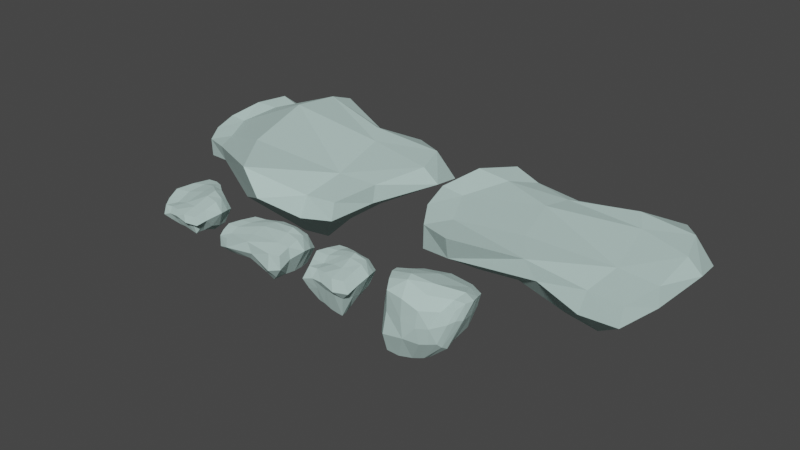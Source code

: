 # Source: Icegergs.blend  (saved by Blender 2.80.75; exported with 4.5.12 LTS)
import bpy
from mathutils import Matrix  # noqa: F401  (used for matrix-valued properties, if any)

bpy.ops.wm.read_factory_settings(use_empty=True)
scene = bpy.context.scene
scene.name = 'Scene'

# ---- collections
col_collection = bpy.data.collections.new('Collection'); scene.collection.children.link(col_collection)

# ---- materials (node trees are filled in below, after node groups)
mat_ice = bpy.data.materials.new('Ice')
mat_ice.use_transparent_shadow = False

# ---- material node trees
mat_ice.use_nodes = True; mat_ice.node_tree.nodes.clear()
_N = mat_ice.node_tree.nodes; _L = mat_ice.node_tree.links
n0 = _N.new('ShaderNodeOutputMaterial'); n0.name = 'Material Output'; n0.location = (300, 300)
n1 = _N.new('ShaderNodeBsdfPrincipled'); n1.name = 'Principled BSDF'; n1.location = (10, 300)
n1.distribution = 'GGX'
n1.subsurface_method = 'BURLEY'
n1.inputs[0].default_value = (0.4837, 0.6539, 0.6167, 1.0)
n1.inputs[2].default_value = 0.9
n1.inputs[3].default_value = 1.45
n1.inputs[13].default_value = 0.3
n1.inputs[27].default_value = (0.0, 0.0, 0.0, 1.0)
n1.inputs[28].default_value = 1.0
_L.new(n1.outputs[0], n0.inputs[0])
n0.is_active_output = True

# ---- world
world_world = bpy.data.worlds.new('World'); scene.world = world_world
world_world.use_nodes = True; world_world.node_tree.nodes.clear()
_N = world_world.node_tree.nodes; _L = world_world.node_tree.links
n0 = _N.new('ShaderNodeOutputWorld'); n0.name = 'World Output'; n0.location = (300, 300)
n1 = _N.new('ShaderNodeBackground'); n1.name = 'Background'; n1.location = (10, 300)
n1.inputs[0].default_value = (0.05088, 0.05088, 0.05088, 1.0)
_L.new(n1.outputs[0], n0.inputs[0])
n0.is_active_output = True
world_world.color = (0.05088, 0.05088, 0.05088)
world_world.use_sun_shadow = False
world_world.sun_shadow_jitter_overblur = 0.0

# ---- meshes
me_plane = bpy.data.meshes.new('Plane')
me_plane.from_pydata([(-1.463, -1.572, -0.09365), (2.115, -1.094, -0.1941), (-1.374, 0.6991, 0.07103), (1.889, 1.061, 0.02306), (-1.018, -1.563, -0.104), (0.09587, -1.257, -0.03593), (1.559, -1.262, -0.1954), (1.124, 1.119, 0.144), (0.1302, 1.187, 0.08983), (-0.7734, 0.8458, 0.05408), (-1.621, -0.03558, 0.1009), (-1.793, -0.6954, 0.1055), (-1.651, -1.187, 0.002941), (2.125, -0.4762, 0.02049), (2.127, 0.1297, 0.1782), (2.028, 0.6058, 0.1881), (-1.175, -1.11, -0.07548), (-1.29, -0.583, 0.03719), (-1.058, 0.08399, 0.08766), (-0.08758, -0.6521, 0.04888), (-0.1108, 0.09734, 0.1956), (0.05938, 0.742, 0.222), (1.414, -0.4924, 0.05065), (1.348, 0.2617, 0.2629), (1.255, 0.7102, 0.3427), (-1.045, -0.5964, -1.422), (1.136, -0.6126, -2.019), (-0.8514, 0.6263, -1.452), (0.9754, 0.9391, -1.745), (-0.6842, -0.544, -1.461), (-0.1327, -0.4364, -1.625), (0.6348, -0.5438, -1.874), (0.3811, 0.8568, -1.603), (-0.1382, 0.8436, -1.499), (-0.527, 0.7441, -1.458), (-0.9144, 0.2837, -1.489), (-0.9572, -0.04553, -1.493), (-1.017, -0.3517, -1.455), (1.128, -0.2593, -1.993), (1.077, 0.1727, -1.915), (0.9834, 0.6024, -1.784), (0.03959, 0.1336, -1.812), (-1.113, -1.542, -0.6508), (-0.8916, -1.085, -1.125), (-1.376, -1.057, -1.171), (-1.554, -1.516, -0.7361), (0.3883, -1.281, -0.5937), (-0.009107, -1.009, -1.086), (-1.654, 0.2293, -0.466), (-1.472, 0.3311, -1.215), (-1.343, 0.9184, -1.152), (-1.537, 1.014, -0.4558), (1.597, -1.401, -1.047), (1.104, -0.9974, -1.486), (-1.826, -0.5818, -0.4461), (-1.535, -0.1846, -1.272), (1.156, 1.482, -0.7468), (0.8125, 1.338, -1.478), (1.713, 1.141, -1.616), (2.089, 1.311, -0.7424), (-1.474, -0.6407, -1.238), (-1.682, -1.048, -0.6538), (0.1786, 1.558, -0.5953), (-0.1273, 1.313, -1.321), (2.187, -1.151, -0.913), (1.644, -0.9389, -1.577), (2.188, -0.4837, -0.6052), (1.722, -0.3498, -1.618), (-0.9297, 1.217, -0.4466), (-0.8492, 1.115, -1.19), (1.796, 0.6701, -1.634), (2.352, 0.7592, -0.4741), (2.497, 0.2062, -0.3383), (1.786, 0.1733, -1.653)], [], [(24, 15, 3), (2, 10, 18), (9, 18, 21), (21, 24, 7), (5, 6, 22), (20, 19, 22), (21, 20, 23), (16, 4, 5), (17, 16, 19), (18, 17, 20), (0, 4, 16), (12, 16, 17), (10, 11, 17), (22, 6, 1), (22, 13, 14), (23, 14, 15), (40, 41, 32), (35, 27, 34), (41, 34, 33), (41, 33, 32), (30, 41, 31), (29, 41, 30), (29, 25, 37), (37, 36, 41), (36, 35, 41), (31, 41, 38), (41, 39, 38), (41, 40, 39), (43, 44, 25), (47, 43, 29), (49, 50, 27), (47, 30, 31), (49, 35, 36), (57, 58, 28), (60, 37, 25), (55, 36, 37), (63, 57, 32), (53, 31, 26), (67, 65, 26), (63, 33, 34), (70, 40, 28), (73, 67, 38), (69, 34, 27), (70, 73, 39), (15, 14, 72), (71, 72, 73), (2, 9, 68), (68, 69, 50), (13, 66, 72), (66, 67, 73), (3, 15, 71), (59, 71, 70), (8, 62, 68), (68, 62, 63), (1, 64, 66), (64, 65, 67), (6, 52, 64), (52, 53, 65), (7, 56, 62), (62, 56, 57), (12, 11, 54), (54, 55, 60), (0, 12, 61), (61, 60, 44), (3, 59, 56), (56, 59, 58), (10, 48, 54), (48, 49, 55), (6, 5, 46), (46, 47, 53), (2, 51, 48), (48, 51, 50), (5, 4, 42), (42, 43, 47), (0, 45, 42), (42, 45, 44), (24, 3, 7), (2, 18, 9), (9, 21, 8), (21, 7, 8), (5, 22, 19), (20, 22, 23), (21, 23, 24), (16, 5, 19), (17, 19, 20), (18, 20, 21), (0, 16, 12), (12, 17, 11), (10, 17, 18), (22, 1, 13), (22, 14, 23), (23, 15, 24), (40, 32, 28), (35, 34, 41), (29, 37, 41), (31, 38, 26), (43, 25, 29), (47, 29, 30), (49, 27, 35), (47, 31, 53), (49, 36, 55), (57, 28, 32), (60, 25, 44), (55, 37, 60), (63, 32, 33), (53, 26, 65), (67, 26, 38), (63, 34, 69), (70, 28, 58), (73, 38, 39), (69, 27, 50), (70, 39, 40), (15, 72, 71), (71, 73, 70), (2, 68, 51), (68, 50, 51), (13, 72, 14), (66, 73, 72), (3, 71, 59), (59, 70, 58), (8, 68, 9), (68, 63, 69), (1, 66, 13), (64, 67, 66), (6, 64, 1), (52, 65, 64), (7, 62, 8), (62, 57, 63), (12, 54, 61), (54, 60, 61), (0, 61, 45), (61, 44, 45), (3, 56, 7), (56, 58, 57), (10, 54, 11), (48, 55, 54), (6, 46, 52), (46, 53, 52), (2, 48, 10), (48, 50, 49), (5, 42, 46), (42, 47, 46), (0, 42, 4), (42, 44, 43)])
_uv = me_plane.uv_layers.new(name='UVMap')
_uv.uv.foreach_set('vector', [0.75, 0.75, 1.0, 0.75, 1.0, 1.0, 0.0, 1.0, 0.0, 0.75, 0.25, 0.75, 0.25, 1.0, 0.25, 0.75, 0.5, 0.75, 0.5, 0.75, 0.75, 0.75, 0.75, 1.0, 0.5, 0.0, 0.75, 0.0, 0.75, 0.25, 0.5, 0.5, 0.5, 0.25, 0.75, 0.25, 0.5, 0.75, 0.5, 0.5, 0.75, 0.5, 0.25, 0.25, 0.25, 0.0, 0.5, 0.0, 0.25, 0.5, 0.25, 0.25, 0.5, 0.25, 0.25, 0.75, 0.25, 0.5, 0.5, 0.5, 0.0, 0.0, 0.25, 0.0, 0.25, 0.25, 0.0, 0.25, 0.25, 0.25, 0.25, 0.5, 0.0, 0.75, 0.0, 0.5, 0.25, 0.5, 0.75, 0.25, 0.75, 0.0, 1.0, 0.0, 0.75, 0.25, 1.0, 0.25, 1.0, 0.5, 0.75, 0.5, 1.0, 0.5, 1.0, 0.75, 1.0, 0.75, 0.75, 0.75, 0.75, 1.0, 0.0, 0.75, 0.0, 1.0, 0.25, 1.0, 0.5, 0.75, 0.25, 1.0, 0.5, 1.0, 0.75, 0.75, 0.5, 1.0, 0.75, 1.0, 0.5, 0.0, 0.5, 0.25, 0.75, 0.0, 0.25, 0.0, 0.25, 0.25, 0.5, 0.0, 0.25, 0.0, 0.0, 0.0, 0.0, 0.25, 0.0, 0.25, 0.0, 0.5, 0.25, 0.5, 0.0, 0.5, 0.0, 0.75, 0.25, 0.75, 0.75, 0.0, 0.75, 0.25, 1.0, 0.25, 0.75, 0.25, 1.0, 0.5, 1.0, 0.25, 0.75, 0.5, 1.0, 0.75, 1.0, 0.5, 0.25, 0.0, 0.0, 0.0, 0.0, 0.0, 0.5, 0.0, 0.25, 0.0, 0.25, 0.0, 0.0, 0.75, 0.0, 1.0, 0.0, 1.0, 0.5, 0.0, 0.5, 0.0, 0.75, 0.0, 0.0, 0.75, 0.0, 0.75, 0.0, 0.5, 0.75, 1.0, 1.0, 1.0, 1.0, 1.0, 0.0, 0.25, 0.0, 0.25, 0.0, 0.0, 0.0, 0.5, 0.0, 0.5, 0.0, 0.25, 0.5, 1.0, 0.75, 1.0, 0.75, 1.0, 0.75, 0.0, 0.75, 0.0, 1.0, 0.0, 1.0, 0.25, 1.0, 0.0, 1.0, 0.0, 0.5, 1.0, 0.5, 1.0, 0.25, 1.0, 1.0, 0.75, 1.0, 0.75, 1.0, 1.0, 1.0, 0.5, 1.0, 0.25, 1.0, 0.25, 0.25, 1.0, 0.25, 1.0, 0.0, 1.0, 1.0, 0.75, 1.0, 0.5, 1.0, 0.5, 1.0, 0.75, 1.0, 0.5, 1.0, 0.5, 1.0, 0.75, 1.0, 0.5, 1.0, 0.5, 0.0, 1.0, 0.25, 1.0, 0.25, 1.0, 0.25, 1.0, 0.25, 1.0, 0.0, 1.0, 1.0, 0.25, 1.0, 0.25, 1.0, 0.5, 1.0, 0.25, 1.0, 0.25, 1.0, 0.5, 1.0, 1.0, 1.0, 0.75, 1.0, 0.75, 1.0, 1.0, 1.0, 0.75, 1.0, 0.75, 0.5, 1.0, 0.5, 1.0, 0.25, 1.0, 0.25, 1.0, 0.5, 1.0, 0.5, 1.0, 1.0, 0.0, 1.0, 0.0, 1.0, 0.25, 1.0, 0.0, 1.0, 0.0, 1.0, 0.25, 0.75, 0.0, 0.75, 0.0, 1.0, 0.0, 0.75, 0.0, 0.75, 0.0, 1.0, 0.0, 0.75, 1.0, 0.75, 1.0, 0.5, 1.0, 0.5, 1.0, 0.75, 1.0, 0.75, 1.0, 0.0, 0.25, 0.0, 0.5, 0.0, 0.5, 0.0, 0.5, 0.0, 0.5, 0.0, 0.25, 0.0, 0.0, 0.0, 0.25, 0.0, 0.25, 0.0, 0.25, 0.0, 0.25, 0.0, 0.0, 1.0, 1.0, 1.0, 1.0, 0.75, 1.0, 0.75, 1.0, 1.0, 1.0, 1.0, 1.0, 0.0, 0.75, 0.0, 0.75, 0.0, 0.5, 0.0, 0.75, 0.0, 0.75, 0.0, 0.5, 0.75, 0.0, 0.5, 0.0, 0.5, 0.0, 0.5, 0.0, 0.5, 0.0, 0.75, 0.0, 0.0, 1.0, 0.0, 1.0, 0.0, 0.75, 0.0, 0.75, 0.0, 1.0, 0.0, 1.0, 0.5, 0.0, 0.25, 0.0, 0.25, 0.0, 0.25, 0.0, 0.25, 0.0, 0.5, 0.0, 0.0, 0.0, 0.0, 0.0, 0.25, 0.0, 0.25, 0.0, 0.0, 0.0, 0.0, 0.0, 0.75, 0.75, 1.0, 1.0, 0.75, 1.0, 0.0, 1.0, 0.25, 0.75, 0.25, 1.0, 0.25, 1.0, 0.5, 0.75, 0.5, 1.0, 0.5, 0.75, 0.75, 1.0, 0.5, 1.0, 0.5, 0.0, 0.75, 0.25, 0.5, 0.25, 0.5, 0.5, 0.75, 0.25, 0.75, 0.5, 0.5, 0.75, 0.75, 0.5, 0.75, 0.75, 0.25, 0.25, 0.5, 0.0, 0.5, 0.25, 0.25, 0.5, 0.5, 0.25, 0.5, 0.5, 0.25, 0.75, 0.5, 0.5, 0.5, 0.75, 0.0, 0.0, 0.25, 0.25, 0.0, 0.25, 0.0, 0.25, 0.25, 0.5, 0.0, 0.5, 0.0, 0.75, 0.25, 0.5, 0.25, 0.75, 0.75, 0.25, 1.0, 0.0, 1.0, 0.25, 0.75, 0.25, 1.0, 0.5, 0.75, 0.5, 0.75, 0.5, 1.0, 0.75, 0.75, 0.75, 1.0, 0.75, 0.75, 1.0, 1.0, 1.0, 0.0, 0.75, 0.25, 1.0, 0.25, 0.75, 0.25, 0.0, 0.0, 0.25, 0.25, 0.25, 0.75, 0.0, 1.0, 0.25, 1.0, 0.0, 0.25, 0.0, 0.0, 0.0, 0.25, 0.0, 0.5, 0.0, 0.25, 0.0, 0.5, 0.0, 0.0, 0.75, 0.0, 1.0, 0.0, 0.75, 0.5, 0.0, 0.75, 0.0, 0.75, 0.0, 0.0, 0.75, 0.0, 0.5, 0.0, 0.5, 0.75, 1.0, 1.0, 1.0, 0.75, 1.0, 0.0, 0.25, 0.0, 0.0, 0.0, 0.0, 0.0, 0.5, 0.0, 0.25, 0.0, 0.25, 0.5, 1.0, 0.75, 1.0, 0.5, 1.0, 0.75, 0.0, 1.0, 0.0, 1.0, 0.0, 1.0, 0.25, 1.0, 0.0, 1.0, 0.25, 0.5, 1.0, 0.25, 1.0, 0.25, 1.0, 1.0, 0.75, 1.0, 1.0, 1.0, 1.0, 1.0, 0.5, 1.0, 0.25, 1.0, 0.5, 0.25, 1.0, 0.0, 1.0, 0.0, 1.0, 1.0, 0.75, 1.0, 0.5, 1.0, 0.75, 1.0, 0.75, 1.0, 0.5, 1.0, 0.75, 1.0, 0.75, 1.0, 0.5, 1.0, 0.75, 0.0, 1.0, 0.25, 1.0, 0.0, 1.0, 0.25, 1.0, 0.0, 1.0, 0.0, 1.0, 1.0, 0.25, 1.0, 0.5, 1.0, 0.5, 1.0, 0.25, 1.0, 0.5, 1.0, 0.5, 1.0, 1.0, 1.0, 0.75, 1.0, 1.0, 1.0, 1.0, 1.0, 0.75, 1.0, 1.0, 0.5, 1.0, 0.25, 1.0, 0.25, 1.0, 0.25, 1.0, 0.5, 1.0, 0.25, 1.0, 1.0, 0.0, 1.0, 0.25, 1.0, 0.25, 1.0, 0.0, 1.0, 0.25, 1.0, 0.25, 0.75, 0.0, 1.0, 0.0, 1.0, 0.0, 0.75, 0.0, 1.0, 0.0, 1.0, 0.0, 0.75, 1.0, 0.5, 1.0, 0.5, 1.0, 0.5, 1.0, 0.75, 1.0, 0.5, 1.0, 0.0, 0.25, 0.0, 0.5, 0.0, 0.25, 0.0, 0.5, 0.0, 0.25, 0.0, 0.25, 0.0, 0.0, 0.0, 0.25, 0.0, 0.0, 0.0, 0.25, 0.0, 0.0, 0.0, 0.0, 1.0, 1.0, 0.75, 1.0, 0.75, 1.0, 0.75, 1.0, 1.0, 1.0, 0.75, 1.0, 0.0, 0.75, 0.0, 0.5, 0.0, 0.5, 0.0, 0.75, 0.0, 0.5, 0.0, 0.5, 0.75, 0.0, 0.5, 0.0, 0.75, 0.0, 0.5, 0.0, 0.75, 0.0, 0.75, 0.0, 0.0, 1.0, 0.0, 0.75, 0.0, 0.75, 0.0, 0.75, 0.0, 1.0, 0.0, 0.75, 0.5, 0.0, 0.25, 0.0, 0.5, 0.0, 0.25, 0.0, 0.5, 0.0, 0.5, 0.0, 0.0, 0.0, 0.25, 0.0, 0.25, 0.0, 0.25, 0.0, 0.0, 0.0, 0.25, 0.0])
me_plane.materials.append(mat_ice)
me_plane.use_remesh_fix_poles = True
me_plane.use_remesh_preserve_attributes = False
me_plane.use_mirror_vertex_groups = False
me_plane.update()
me_plane_001 = bpy.data.meshes.new('Plane.001')
me_plane_001.from_pydata([(-1.034, -0.9918, -0.1042), (1.201, -1.094, -0.05146), (-1.086, 1.152, 0.09221), (0.9605, 0.9229, 0.1433), (-0.5293, -0.9792, -0.06574), (0.03797, -1.105, -0.01494), (0.6297, -1.262, -0.04273), (0.3344, 0.931, 0.21), (-0.1303, 1.084, 0.1533), (-0.5871, 1.183, 0.1054), (-1.31, 0.5578, 0.1254), (-1.489, 0.004043, 0.1314), (-1.28, -0.4872, -0.003014), (1.218, -0.4762, 0.1434), (1.219, 0.1259, 0.3011), (1.112, 0.5594, 0.311), (-0.6878, -0.3856, -0.09918), (-0.8593, 0.1399, 0.04568), (-0.7421, 0.6839, 0.1304), (-0.09932, -0.3479, 0.05264), (-0.1987, 0.2983, 0.2022), (-0.1777, 0.7181, 0.2754), (0.5529, -0.4924, 0.1343), (0.4704, 0.1981, 0.3581), (0.3994, 0.6001, 0.4177), (-0.7772, -0.639, -2.003), (0.6378, -0.6212, -2.319), (-0.5929, 0.5522, -2.097), (0.5489, 0.6036, -1.878), (-0.4534, -0.6287, -2.069), (-0.09137, -0.5991, -2.25), (0.3181, -0.6107, -2.305), (0.2597, 0.6018, -1.918), (-0.02881, 0.5908, -2.008), (-0.3087, 0.5693, -2.07), (-0.611, 0.2329, -2.228), (-0.6811, -0.07773, -2.227), (-0.7486, -0.3701, -2.106), (0.621, -0.3158, -2.258), (0.5858, 0.01157, -2.126), (0.5556, 0.3264, -1.947), (-0.03639, -0.03061, -2.441), (-0.6347, -1.235, -0.5139), (-0.5463, -1.016, -1.08), (-1.057, -1.029, -1.274), (-1.208, -1.285, -0.7039), (0.02753, -1.332, -0.443), (-0.007013, -1.019, -0.9756), (-1.383, 0.7036, -0.4819), (-1.2, 0.495, -1.421), (-1.088, 1.079, -1.214), (-1.283, 1.382, -0.4456), (0.7816, -1.401, -0.6399), (0.5068, -1.009, -1.052), (-1.555, 0.001986, -0.5606), (-1.263, -0.06849, -1.598), (0.4645, 1.048, -0.4803), (0.3712, 0.9486, -1.235), (0.9489, 0.9488, -1.217), (1.196, 1.129, -0.4471), (-1.186, -0.578, -1.487), (-1.373, -0.6503, -0.6825), (-0.1327, 1.28, -0.5006), (-0.1642, 1.037, -1.312), (1.51, -1.151, -0.6191), (0.9836, -0.9389, -1.129), (1.53, -0.4837, -0.4141), (1.091, -0.3604, -1.231), (-0.6749, 1.473, -0.4501), (-0.6289, 1.111, -1.275), (1.026, 0.5336, -1.257), (1.411, 0.6937, -0.3037), (1.589, 0.2041, -0.2153), (1.091, 0.1034, -1.305)], [], [(24, 15, 3), (2, 10, 18), (9, 18, 21), (21, 24, 7), (5, 6, 22), (19, 22, 23), (20, 23, 24), (4, 5, 19), (16, 19, 20), (18, 17, 20), (0, 4, 16), (12, 16, 17), (10, 11, 17), (22, 6, 1), (22, 13, 14), (23, 14, 15), (40, 41, 32), (35, 27, 34), (41, 34, 33), (41, 33, 32), (30, 41, 31), (29, 41, 30), (29, 25, 37), (37, 36, 41), (36, 35, 41), (31, 41, 38), (41, 39, 38), (41, 40, 39), (43, 44, 25), (47, 43, 29), (49, 50, 27), (53, 47, 30), (55, 49, 35), (57, 58, 28), (60, 37, 25), (55, 36, 37), (63, 57, 32), (53, 31, 26), (67, 65, 26), (63, 33, 34), (70, 40, 28), (67, 38, 39), (69, 34, 27), (73, 39, 40), (15, 14, 72), (71, 72, 73), (2, 9, 68), (68, 69, 50), (13, 66, 72), (66, 67, 73), (3, 15, 71), (59, 71, 70), (9, 8, 62), (62, 63, 69), (1, 64, 66), (66, 64, 65), (1, 6, 52), (52, 53, 65), (8, 7, 56), (62, 56, 57), (12, 11, 54), (61, 54, 55), (0, 12, 61), (61, 60, 44), (3, 59, 56), (56, 59, 58), (10, 48, 54), (54, 48, 49), (6, 5, 46), (46, 47, 53), (2, 51, 48), (48, 51, 50), (4, 42, 46), (42, 43, 47), (0, 45, 42), (45, 44, 43), (24, 3, 7), (2, 18, 9), (9, 21, 8), (21, 7, 8), (5, 22, 19), (19, 23, 20), (20, 24, 21), (4, 19, 16), (16, 20, 17), (18, 20, 21), (0, 16, 12), (12, 17, 11), (10, 17, 18), (22, 1, 13), (22, 14, 23), (23, 15, 24), (40, 32, 28), (35, 34, 41), (29, 37, 41), (31, 38, 26), (43, 25, 29), (47, 29, 30), (49, 27, 35), (53, 30, 31), (55, 35, 36), (57, 28, 32), (60, 25, 44), (55, 37, 60), (63, 32, 33), (53, 26, 65), (67, 26, 38), (63, 34, 69), (70, 28, 58), (67, 39, 73), (69, 27, 50), (73, 40, 70), (15, 72, 71), (71, 73, 70), (2, 68, 51), (68, 50, 51), (13, 72, 14), (66, 73, 72), (3, 71, 59), (59, 70, 58), (9, 62, 68), (62, 69, 68), (1, 66, 13), (66, 65, 67), (1, 52, 64), (52, 65, 64), (8, 56, 62), (62, 57, 63), (12, 54, 61), (61, 55, 60), (0, 61, 45), (61, 44, 45), (3, 56, 7), (56, 58, 57), (10, 54, 11), (54, 49, 55), (6, 46, 52), (46, 53, 52), (2, 48, 10), (48, 50, 49), (4, 46, 5), (42, 47, 46), (0, 42, 4), (45, 43, 42)])
_uv = me_plane_001.uv_layers.new(name='UVMap')
_uv.uv.foreach_set('vector', [0.75, 0.75, 1.0, 0.75, 1.0, 1.0, 0.0, 1.0, 0.0, 0.75, 0.25, 0.75, 0.25, 1.0, 0.25, 0.75, 0.5, 0.75, 0.5, 0.75, 0.75, 0.75, 0.75, 1.0, 0.5, 0.0, 0.75, 0.0, 0.75, 0.25, 0.5, 0.25, 0.75, 0.25, 0.75, 0.5, 0.5, 0.5, 0.75, 0.5, 0.75, 0.75, 0.25, 0.0, 0.5, 0.0, 0.5, 0.25, 0.25, 0.25, 0.5, 0.25, 0.5, 0.5, 0.25, 0.75, 0.25, 0.5, 0.5, 0.5, 0.0, 0.0, 0.25, 0.0, 0.25, 0.25, 0.0, 0.25, 0.25, 0.25, 0.25, 0.5, 0.0, 0.75, 0.0, 0.5, 0.25, 0.5, 0.75, 0.25, 0.75, 0.0, 1.0, 0.0, 0.75, 0.25, 1.0, 0.25, 1.0, 0.5, 0.75, 0.5, 1.0, 0.5, 1.0, 0.75, 1.0, 0.75, 0.75, 0.75, 0.75, 1.0, 0.0, 0.75, 0.0, 1.0, 0.25, 1.0, 0.5, 0.75, 0.25, 1.0, 0.5, 1.0, 0.75, 0.75, 0.5, 1.0, 0.75, 1.0, 0.5, 0.0, 0.5, 0.25, 0.75, 0.0, 0.25, 0.0, 0.25, 0.25, 0.5, 0.0, 0.25, 0.0, 0.0, 0.0, 0.0, 0.25, 0.0, 0.25, 0.0, 0.5, 0.25, 0.5, 0.0, 0.5, 0.0, 0.75, 0.25, 0.75, 0.75, 0.0, 0.75, 0.25, 1.0, 0.25, 0.75, 0.25, 1.0, 0.5, 1.0, 0.25, 0.75, 0.5, 1.0, 0.75, 1.0, 0.5, 0.25, 0.0, 0.0, 0.0, 0.0, 0.0, 0.5, 0.0, 0.25, 0.0, 0.25, 0.0, 0.0, 0.75, 0.0, 1.0, 0.0, 1.0, 0.75, 0.0, 0.5, 0.0, 0.5, 0.0, 0.0, 0.5, 0.0, 0.75, 0.0, 0.75, 0.75, 1.0, 1.0, 1.0, 1.0, 1.0, 0.0, 0.25, 0.0, 0.25, 0.0, 0.0, 0.0, 0.5, 0.0, 0.5, 0.0, 0.25, 0.5, 1.0, 0.75, 1.0, 0.75, 1.0, 0.75, 0.0, 0.75, 0.0, 1.0, 0.0, 1.0, 0.25, 1.0, 0.0, 1.0, 0.0, 0.5, 1.0, 0.5, 1.0, 0.25, 1.0, 1.0, 0.75, 1.0, 0.75, 1.0, 1.0, 1.0, 0.25, 1.0, 0.25, 1.0, 0.5, 0.25, 1.0, 0.25, 1.0, 0.0, 1.0, 1.0, 0.5, 1.0, 0.5, 1.0, 0.75, 1.0, 0.75, 1.0, 0.5, 1.0, 0.5, 1.0, 0.75, 1.0, 0.5, 1.0, 0.5, 0.0, 1.0, 0.25, 1.0, 0.25, 1.0, 0.25, 1.0, 0.25, 1.0, 0.0, 1.0, 1.0, 0.25, 1.0, 0.25, 1.0, 0.5, 1.0, 0.25, 1.0, 0.25, 1.0, 0.5, 1.0, 1.0, 1.0, 0.75, 1.0, 0.75, 1.0, 1.0, 1.0, 0.75, 1.0, 0.75, 0.25, 1.0, 0.5, 1.0, 0.5, 1.0, 0.5, 1.0, 0.5, 1.0, 0.25, 1.0, 1.0, 0.0, 1.0, 0.0, 1.0, 0.25, 1.0, 0.25, 1.0, 0.0, 1.0, 0.0, 1.0, 0.0, 0.75, 0.0, 0.75, 0.0, 0.75, 0.0, 0.75, 0.0, 1.0, 0.0, 0.5, 1.0, 0.75, 1.0, 0.75, 1.0, 0.5, 1.0, 0.75, 1.0, 0.75, 1.0, 0.0, 0.25, 0.0, 0.5, 0.0, 0.5, 0.0, 0.25, 0.0, 0.5, 0.0, 0.5, 0.0, 0.0, 0.0, 0.25, 0.0, 0.25, 0.0, 0.25, 0.0, 0.25, 0.0, 0.0, 1.0, 1.0, 1.0, 1.0, 0.75, 1.0, 0.75, 1.0, 1.0, 1.0, 1.0, 1.0, 0.0, 0.75, 0.0, 0.75, 0.0, 0.5, 0.0, 0.5, 0.0, 0.75, 0.0, 0.75, 0.75, 0.0, 0.5, 0.0, 0.5, 0.0, 0.5, 0.0, 0.5, 0.0, 0.75, 0.0, 0.0, 1.0, 0.0, 1.0, 0.0, 0.75, 0.0, 0.75, 0.0, 1.0, 0.0, 1.0, 0.25, 0.0, 0.25, 0.0, 0.5, 0.0, 0.25, 0.0, 0.25, 0.0, 0.5, 0.0, 0.0, 0.0, 0.0, 0.0, 0.25, 0.0, 0.0, 0.0, 0.0, 0.0, 0.25, 0.0, 0.75, 0.75, 1.0, 1.0, 0.75, 1.0, 0.0, 1.0, 0.25, 0.75, 0.25, 1.0, 0.25, 1.0, 0.5, 0.75, 0.5, 1.0, 0.5, 0.75, 0.75, 1.0, 0.5, 1.0, 0.5, 0.0, 0.75, 0.25, 0.5, 0.25, 0.5, 0.25, 0.75, 0.5, 0.5, 0.5, 0.5, 0.5, 0.75, 0.75, 0.5, 0.75, 0.25, 0.0, 0.5, 0.25, 0.25, 0.25, 0.25, 0.25, 0.5, 0.5, 0.25, 0.5, 0.25, 0.75, 0.5, 0.5, 0.5, 0.75, 0.0, 0.0, 0.25, 0.25, 0.0, 0.25, 0.0, 0.25, 0.25, 0.5, 0.0, 0.5, 0.0, 0.75, 0.25, 0.5, 0.25, 0.75, 0.75, 0.25, 1.0, 0.0, 1.0, 0.25, 0.75, 0.25, 1.0, 0.5, 0.75, 0.5, 0.75, 0.5, 1.0, 0.75, 0.75, 0.75, 1.0, 0.75, 0.75, 1.0, 1.0, 1.0, 0.0, 0.75, 0.25, 1.0, 0.25, 0.75, 0.25, 0.0, 0.0, 0.25, 0.25, 0.25, 0.75, 0.0, 1.0, 0.25, 1.0, 0.0, 0.25, 0.0, 0.0, 0.0, 0.25, 0.0, 0.5, 0.0, 0.25, 0.0, 0.5, 0.0, 0.0, 0.75, 0.0, 1.0, 0.0, 0.75, 0.75, 0.0, 0.5, 0.0, 0.75, 0.0, 0.0, 0.5, 0.0, 0.75, 0.0, 0.5, 0.75, 1.0, 1.0, 1.0, 0.75, 1.0, 0.0, 0.25, 0.0, 0.0, 0.0, 0.0, 0.0, 0.5, 0.0, 0.25, 0.0, 0.25, 0.5, 1.0, 0.75, 1.0, 0.5, 1.0, 0.75, 0.0, 1.0, 0.0, 1.0, 0.0, 1.0, 0.25, 1.0, 0.0, 1.0, 0.25, 0.5, 1.0, 0.25, 1.0, 0.25, 1.0, 1.0, 0.75, 1.0, 1.0, 1.0, 1.0, 1.0, 0.25, 1.0, 0.5, 1.0, 0.5, 0.25, 1.0, 0.0, 1.0, 0.0, 1.0, 1.0, 0.5, 1.0, 0.75, 1.0, 0.75, 1.0, 0.75, 1.0, 0.5, 1.0, 0.75, 1.0, 0.75, 1.0, 0.5, 1.0, 0.75, 0.0, 1.0, 0.25, 1.0, 0.0, 1.0, 0.25, 1.0, 0.0, 1.0, 0.0, 1.0, 1.0, 0.25, 1.0, 0.5, 1.0, 0.5, 1.0, 0.25, 1.0, 0.5, 1.0, 0.5, 1.0, 1.0, 1.0, 0.75, 1.0, 1.0, 1.0, 1.0, 1.0, 0.75, 1.0, 1.0, 0.25, 1.0, 0.5, 1.0, 0.25, 1.0, 0.5, 1.0, 0.25, 1.0, 0.25, 1.0, 1.0, 0.0, 1.0, 0.25, 1.0, 0.25, 1.0, 0.25, 1.0, 0.0, 1.0, 0.25, 1.0, 0.0, 0.75, 0.0, 1.0, 0.0, 0.75, 0.0, 1.0, 0.0, 1.0, 0.0, 0.5, 1.0, 0.75, 1.0, 0.5, 1.0, 0.5, 1.0, 0.75, 1.0, 0.5, 1.0, 0.0, 0.25, 0.0, 0.5, 0.0, 0.25, 0.0, 0.25, 0.0, 0.5, 0.0, 0.25, 0.0, 0.0, 0.0, 0.25, 0.0, 0.0, 0.0, 0.25, 0.0, 0.0, 0.0, 0.0, 1.0, 1.0, 0.75, 1.0, 0.75, 1.0, 0.75, 1.0, 1.0, 1.0, 0.75, 1.0, 0.0, 0.75, 0.0, 0.5, 0.0, 0.5, 0.0, 0.5, 0.0, 0.75, 0.0, 0.5, 0.75, 0.0, 0.5, 0.0, 0.75, 0.0, 0.5, 0.0, 0.75, 0.0, 0.75, 0.0, 0.0, 1.0, 0.0, 0.75, 0.0, 0.75, 0.0, 0.75, 0.0, 1.0, 0.0, 0.75, 0.25, 0.0, 0.5, 0.0, 0.5, 0.0, 0.25, 0.0, 0.5, 0.0, 0.5, 0.0, 0.0, 0.0, 0.25, 0.0, 0.25, 0.0, 0.0, 0.0, 0.25, 0.0, 0.25, 0.0])
me_plane_001.materials.append(mat_ice)
me_plane_001.use_remesh_fix_poles = True
me_plane_001.use_remesh_preserve_attributes = False
me_plane_001.use_mirror_vertex_groups = False
me_plane_001.update()
me_plane_002 = bpy.data.meshes.new('Plane.002')
me_plane_002.from_pydata([(-1.252, -0.9838, -0.1519), (1.055, -1.075, -0.1074), (-1.412, 2.134, 0.1197), (1.022, 1.069, 0.1876), (-0.7874, -0.975, -0.09735), (-0.2225, -1.083, -0.05219), (0.4341, -1.223, -0.08445), (0.2961, 1.469, 0.2544), (-0.3465, 1.965, 0.1833), (-0.9008, 2.188, 0.1289), (-1.637, 1.251, 0.1537), (-1.816, 0.2319, 0.1393), (-1.56, -0.4922, -0.03886), (1.183, -0.4552, 0.1031), (1.271, 0.2194, 0.3384), (1.174, 0.6706, 0.3553), (-0.9563, -0.418, -0.1246), (-1.174, 0.5113, 0.06577), (-1.049, 1.495, 0.174), (-0.332, -0.3658, 0.01984), (-0.3528, 0.7946, 0.233), (-0.367, 1.493, 0.3106), (0.4311, -0.4947, 0.09555), (0.4812, 0.3579, 0.3913), (0.4102, 0.9602, 0.4621), (-0.4401, -0.779, -1.108), (0.7539, -0.7978, -1.234), (-0.3665, 0.3923, -1.492), (0.6724, 0.4821, -1.518), (-0.1525, -0.7844, -1.087), (0.1913, -0.7766, -1.152), (0.5248, -0.7901, -1.195), (0.4394, 0.4627, -1.445), (0.193, 0.4281, -1.428), (-0.07277, 0.4055, -1.449), (-0.2953, -0.01445, -1.354), (-0.3374, -0.3424, -1.221), (-0.3984, -0.594, -1.126), (0.7628, -0.5799, -1.207), (0.764, -0.2765, -1.232), (0.7158, 0.1103, -1.345), (0.2972, -0.3249, -1.335), (-0.7391, -1.173, -0.411), (-0.4652, -1.018, -0.6687), (-0.814, -1.017, -0.8369), (-1.187, -1.206, -0.5906), (-0.1576, -1.251, -0.3365), (-0.03341, -1.027, -0.5792), (-1.643, 1.36, -0.346), (-1.2, 0.5719, -1.103), (-1.169, 1.607, -0.9673), (-1.53, 2.364, -0.366), (0.5916, -1.308, -0.4671), (0.4157, -1.025, -0.6126), (-1.713, 0.06041, -0.4749), (-1.062, -0.2442, -1.096), (0.4644, 1.352, -0.4513), (0.4029, 1.061, -1.163), (0.9654, 0.9623, -1.203), (1.239, 1.205, -0.4166), (-0.945, -0.6963, -0.9623), (-1.355, -0.7109, -0.5777), (-0.3134, 2.057, -0.435), (-0.1809, 1.368, -1.2), (1.239, -1.116, -0.5191), (0.8013, -0.979, -0.6633), (1.351, -0.5315, -0.396), (1.028, -0.5532, -0.7397), (-0.9152, 2.456, -0.3917), (-0.696, 1.596, -1.069), (1.084, 0.4901, -1.139), (1.452, 0.7677, -0.2741), (1.607, 0.257, -0.2051), (1.144, -0.05946, -0.9514)], [], [(24, 15, 3), (2, 10, 18), (18, 21, 8), (21, 24, 7), (5, 6, 22), (19, 22, 23), (20, 23, 24), (4, 5, 19), (17, 16, 19), (18, 17, 20), (0, 4, 16), (12, 16, 17), (10, 11, 17), (22, 6, 1), (23, 22, 13), (23, 14, 15), (40, 41, 32), (35, 27, 34), (41, 34, 33), (41, 33, 32), (30, 41, 31), (29, 41, 30), (29, 25, 37), (37, 36, 41), (36, 35, 41), (31, 41, 38), (41, 39, 38), (41, 40, 39), (43, 44, 25), (47, 43, 29), (49, 50, 27), (53, 47, 30), (55, 49, 35), (57, 58, 28), (60, 37, 25), (60, 55, 36), (57, 32, 33), (65, 53, 31), (67, 65, 26), (63, 33, 34), (70, 40, 28), (67, 38, 39), (69, 34, 27), (73, 39, 40), (15, 14, 72), (72, 73, 70), (2, 9, 68), (68, 69, 50), (13, 66, 72), (66, 67, 73), (3, 15, 71), (59, 71, 70), (9, 8, 62), (62, 63, 69), (1, 64, 66), (64, 65, 67), (1, 6, 52), (52, 53, 65), (7, 56, 62), (56, 57, 63), (12, 11, 54), (61, 54, 55), (0, 12, 61), (61, 60, 44), (3, 59, 56), (56, 59, 58), (11, 10, 48), (54, 48, 49), (6, 5, 46), (46, 47, 53), (2, 51, 48), (48, 51, 50), (5, 4, 42), (46, 42, 43), (0, 45, 42), (42, 45, 44), (24, 3, 7), (2, 18, 9), (18, 8, 9), (21, 7, 8), (5, 22, 19), (19, 23, 20), (20, 24, 21), (4, 19, 16), (17, 19, 20), (18, 20, 21), (0, 16, 12), (12, 17, 11), (10, 17, 18), (22, 1, 13), (23, 13, 14), (23, 15, 24), (40, 32, 28), (35, 34, 41), (29, 37, 41), (31, 38, 26), (43, 25, 29), (47, 29, 30), (49, 27, 35), (53, 30, 31), (55, 35, 36), (57, 28, 32), (60, 25, 44), (60, 36, 37), (57, 33, 63), (65, 31, 26), (67, 26, 38), (63, 34, 69), (70, 28, 58), (67, 39, 73), (69, 27, 50), (73, 40, 70), (15, 72, 71), (72, 70, 71), (2, 68, 51), (68, 50, 51), (13, 72, 14), (66, 73, 72), (3, 71, 59), (59, 70, 58), (9, 62, 68), (62, 69, 68), (1, 66, 13), (64, 67, 66), (1, 52, 64), (52, 65, 64), (7, 62, 8), (56, 63, 62), (12, 54, 61), (61, 55, 60), (0, 61, 45), (61, 44, 45), (3, 56, 7), (56, 58, 57), (11, 48, 54), (54, 49, 55), (6, 46, 52), (46, 53, 52), (2, 48, 10), (48, 50, 49), (5, 42, 46), (46, 43, 47), (0, 42, 4), (42, 44, 43)])
_uv = me_plane_002.uv_layers.new(name='UVMap')
_uv.uv.foreach_set('vector', [0.75, 0.75, 1.0, 0.75, 1.0, 1.0, 0.0, 1.0, 0.0, 0.75, 0.25, 0.75, 0.25, 0.75, 0.5, 0.75, 0.5, 1.0, 0.5, 0.75, 0.75, 0.75, 0.75, 1.0, 0.5, 0.0, 0.75, 0.0, 0.75, 0.25, 0.5, 0.25, 0.75, 0.25, 0.75, 0.5, 0.5, 0.5, 0.75, 0.5, 0.75, 0.75, 0.25, 0.0, 0.5, 0.0, 0.5, 0.25, 0.25, 0.5, 0.25, 0.25, 0.5, 0.25, 0.25, 0.75, 0.25, 0.5, 0.5, 0.5, 0.0, 0.0, 0.25, 0.0, 0.25, 0.25, 0.0, 0.25, 0.25, 0.25, 0.25, 0.5, 0.0, 0.75, 0.0, 0.5, 0.25, 0.5, 0.75, 0.25, 0.75, 0.0, 1.0, 0.0, 0.75, 0.5, 0.75, 0.25, 1.0, 0.25, 0.75, 0.5, 1.0, 0.5, 1.0, 0.75, 1.0, 0.75, 0.75, 0.75, 0.75, 1.0, 0.0, 0.75, 0.0, 1.0, 0.25, 1.0, 0.5, 0.75, 0.25, 1.0, 0.5, 1.0, 0.75, 0.75, 0.5, 1.0, 0.75, 1.0, 0.5, 0.0, 0.5, 0.25, 0.75, 0.0, 0.25, 0.0, 0.25, 0.25, 0.5, 0.0, 0.25, 0.0, 0.0, 0.0, 0.0, 0.25, 0.0, 0.25, 0.0, 0.5, 0.25, 0.5, 0.0, 0.5, 0.0, 0.75, 0.25, 0.75, 0.75, 0.0, 0.75, 0.25, 1.0, 0.25, 0.75, 0.25, 1.0, 0.5, 1.0, 0.25, 0.75, 0.5, 1.0, 0.75, 1.0, 0.5, 0.25, 0.0, 0.0, 0.0, 0.0, 0.0, 0.5, 0.0, 0.25, 0.0, 0.25, 0.0, 0.0, 0.75, 0.0, 1.0, 0.0, 1.0, 0.75, 0.0, 0.5, 0.0, 0.5, 0.0, 0.0, 0.5, 0.0, 0.75, 0.0, 0.75, 0.75, 1.0, 1.0, 1.0, 1.0, 1.0, 0.0, 0.25, 0.0, 0.25, 0.0, 0.0, 0.0, 0.25, 0.0, 0.5, 0.0, 0.5, 0.75, 1.0, 0.75, 1.0, 0.5, 1.0, 1.0, 0.0, 0.75, 0.0, 0.75, 0.0, 1.0, 0.25, 1.0, 0.0, 1.0, 0.0, 0.5, 1.0, 0.5, 1.0, 0.25, 1.0, 1.0, 0.75, 1.0, 0.75, 1.0, 1.0, 1.0, 0.25, 1.0, 0.25, 1.0, 0.5, 0.25, 1.0, 0.25, 1.0, 0.0, 1.0, 1.0, 0.5, 1.0, 0.5, 1.0, 0.75, 1.0, 0.75, 1.0, 0.5, 1.0, 0.5, 1.0, 0.5, 1.0, 0.5, 1.0, 0.75, 0.0, 1.0, 0.25, 1.0, 0.25, 1.0, 0.25, 1.0, 0.25, 1.0, 0.0, 1.0, 1.0, 0.25, 1.0, 0.25, 1.0, 0.5, 1.0, 0.25, 1.0, 0.25, 1.0, 0.5, 1.0, 1.0, 1.0, 0.75, 1.0, 0.75, 1.0, 1.0, 1.0, 0.75, 1.0, 0.75, 0.25, 1.0, 0.5, 1.0, 0.5, 1.0, 0.5, 1.0, 0.5, 1.0, 0.25, 1.0, 1.0, 0.0, 1.0, 0.0, 1.0, 0.25, 1.0, 0.0, 1.0, 0.0, 1.0, 0.25, 1.0, 0.0, 0.75, 0.0, 0.75, 0.0, 0.75, 0.0, 0.75, 0.0, 1.0, 0.0, 0.75, 1.0, 0.75, 1.0, 0.5, 1.0, 0.75, 1.0, 0.75, 1.0, 0.5, 1.0, 0.0, 0.25, 0.0, 0.5, 0.0, 0.5, 0.0, 0.25, 0.0, 0.5, 0.0, 0.5, 0.0, 0.0, 0.0, 0.25, 0.0, 0.25, 0.0, 0.25, 0.0, 0.25, 0.0, 0.0, 1.0, 1.0, 1.0, 1.0, 0.75, 1.0, 0.75, 1.0, 1.0, 1.0, 1.0, 1.0, 0.0, 0.5, 0.0, 0.75, 0.0, 0.75, 0.0, 0.5, 0.0, 0.75, 0.0, 0.75, 0.75, 0.0, 0.5, 0.0, 0.5, 0.0, 0.5, 0.0, 0.5, 0.0, 0.75, 0.0, 0.0, 1.0, 0.0, 1.0, 0.0, 0.75, 0.0, 0.75, 0.0, 1.0, 0.0, 1.0, 0.5, 0.0, 0.25, 0.0, 0.25, 0.0, 0.5, 0.0, 0.25, 0.0, 0.25, 0.0, 0.0, 0.0, 0.0, 0.0, 0.25, 0.0, 0.25, 0.0, 0.0, 0.0, 0.0, 0.0, 0.75, 0.75, 1.0, 1.0, 0.75, 1.0, 0.0, 1.0, 0.25, 0.75, 0.25, 1.0, 0.25, 0.75, 0.5, 1.0, 0.25, 1.0, 0.5, 0.75, 0.75, 1.0, 0.5, 1.0, 0.5, 0.0, 0.75, 0.25, 0.5, 0.25, 0.5, 0.25, 0.75, 0.5, 0.5, 0.5, 0.5, 0.5, 0.75, 0.75, 0.5, 0.75, 0.25, 0.0, 0.5, 0.25, 0.25, 0.25, 0.25, 0.5, 0.5, 0.25, 0.5, 0.5, 0.25, 0.75, 0.5, 0.5, 0.5, 0.75, 0.0, 0.0, 0.25, 0.25, 0.0, 0.25, 0.0, 0.25, 0.25, 0.5, 0.0, 0.5, 0.0, 0.75, 0.25, 0.5, 0.25, 0.75, 0.75, 0.25, 1.0, 0.0, 1.0, 0.25, 0.75, 0.5, 1.0, 0.25, 1.0, 0.5, 0.75, 0.5, 1.0, 0.75, 0.75, 0.75, 1.0, 0.75, 0.75, 1.0, 1.0, 1.0, 0.0, 0.75, 0.25, 1.0, 0.25, 0.75, 0.25, 0.0, 0.0, 0.25, 0.25, 0.25, 0.75, 0.0, 1.0, 0.25, 1.0, 0.0, 0.25, 0.0, 0.0, 0.0, 0.25, 0.0, 0.5, 0.0, 0.25, 0.0, 0.5, 0.0, 0.0, 0.75, 0.0, 1.0, 0.0, 0.75, 0.75, 0.0, 0.5, 0.0, 0.75, 0.0, 0.0, 0.5, 0.0, 0.75, 0.0, 0.5, 0.75, 1.0, 1.0, 1.0, 0.75, 1.0, 0.0, 0.25, 0.0, 0.0, 0.0, 0.0, 0.0, 0.25, 0.0, 0.5, 0.0, 0.25, 0.75, 1.0, 0.5, 1.0, 0.5, 1.0, 1.0, 0.0, 0.75, 0.0, 1.0, 0.0, 1.0, 0.25, 1.0, 0.0, 1.0, 0.25, 0.5, 1.0, 0.25, 1.0, 0.25, 1.0, 1.0, 0.75, 1.0, 1.0, 1.0, 1.0, 1.0, 0.25, 1.0, 0.5, 1.0, 0.5, 0.25, 1.0, 0.0, 1.0, 0.0, 1.0, 1.0, 0.5, 1.0, 0.75, 1.0, 0.75, 1.0, 0.75, 1.0, 0.5, 1.0, 0.75, 1.0, 0.5, 1.0, 0.75, 1.0, 0.75, 0.0, 1.0, 0.25, 1.0, 0.0, 1.0, 0.25, 1.0, 0.0, 1.0, 0.0, 1.0, 1.0, 0.25, 1.0, 0.5, 1.0, 0.5, 1.0, 0.25, 1.0, 0.5, 1.0, 0.5, 1.0, 1.0, 1.0, 0.75, 1.0, 1.0, 1.0, 1.0, 1.0, 0.75, 1.0, 1.0, 0.25, 1.0, 0.5, 1.0, 0.25, 1.0, 0.5, 1.0, 0.25, 1.0, 0.25, 1.0, 1.0, 0.0, 1.0, 0.25, 1.0, 0.25, 1.0, 0.0, 1.0, 0.25, 1.0, 0.25, 1.0, 0.0, 0.75, 0.0, 1.0, 0.0, 0.75, 0.0, 1.0, 0.0, 1.0, 0.0, 0.75, 1.0, 0.5, 1.0, 0.5, 1.0, 0.75, 1.0, 0.5, 1.0, 0.5, 1.0, 0.0, 0.25, 0.0, 0.5, 0.0, 0.25, 0.0, 0.25, 0.0, 0.5, 0.0, 0.25, 0.0, 0.0, 0.0, 0.25, 0.0, 0.0, 0.0, 0.25, 0.0, 0.0, 0.0, 0.0, 1.0, 1.0, 0.75, 1.0, 0.75, 1.0, 0.75, 1.0, 1.0, 1.0, 0.75, 1.0, 0.0, 0.5, 0.0, 0.75, 0.0, 0.5, 0.0, 0.5, 0.0, 0.75, 0.0, 0.5, 0.75, 0.0, 0.5, 0.0, 0.75, 0.0, 0.5, 0.0, 0.75, 0.0, 0.75, 0.0, 0.0, 1.0, 0.0, 0.75, 0.0, 0.75, 0.0, 0.75, 0.0, 1.0, 0.0, 0.75, 0.5, 0.0, 0.25, 0.0, 0.5, 0.0, 0.5, 0.0, 0.25, 0.0, 0.5, 0.0, 0.0, 0.0, 0.25, 0.0, 0.25, 0.0, 0.25, 0.0, 0.0, 0.0, 0.25, 0.0])
me_plane_002.materials.append(mat_ice)
me_plane_002.use_remesh_fix_poles = True
me_plane_002.use_remesh_preserve_attributes = False
me_plane_002.use_mirror_vertex_groups = False
me_plane_002.update()
me_plane_003 = bpy.data.meshes.new('Plane.003')
me_plane_003.from_pydata([(1.902, 1.574, -0.7727), (-1.672, 0.9277, -0.5202), (1.985, -0.3716, -0.6974), (-1.141, -1.201, -0.4854), (1.161, 1.942, -0.7609), (-0.06836, 2.007, -0.6768), (-1.034, 1.275, -0.4489), (-0.2499, -1.279, -0.5581), (0.5325, -1.147, -0.9288), (1.357, -0.6065, -0.9244), (2.227, -0.01083, -0.4375), (2.376, 0.3933, -0.415), (2.181, 0.9292, -0.538), (-1.812, 0.2796, -0.2498), (-1.72, -0.1461, -0.1793), (-1.435, -0.6853, -0.2062), (1.476, 1.324, -0.5141), (1.814, 0.5641, -0.2935), (1.654, -0.04153, -0.4513), (-0.04094, 1.106, -0.2746), (0.5516, 0.004794, -0.07804), (0.63, -0.6316, -0.3286), (-1.011, 0.4217, -0.08344), (-0.5553, -0.2504, 0.1408), (-0.4214, -0.6622, 0.07368), (0.3482, 0.9474, -3.731), (-1.001, 0.6907, -3.994), (0.2657, -0.307, -3.869), (-1.432, -0.8677, -3.865), (-0.3126, 0.9822, -3.813), (-0.7011, 0.8459, -3.874), (-0.8734, 0.7648, -3.918), (-0.8268, -0.7761, -3.97), (-0.2797, -0.4855, -4.009), (0.03826, -0.355, -3.95), (0.3151, 0.004658, -3.958), (0.323, 0.2355, -3.946), (0.3275, 0.6038, -3.841), (-1.151, 0.4681, -4.029), (-1.372, 0.1717, -4.02), (-1.558, -0.3717, -3.93), (-0.4716, 0.3264, -4.174), (1.152, 1.859, -1.465), (0.4425, 1.477, -2.736), (1.393, 1.359, -2.589), (1.671, 1.63, -1.55), (0.1171, 1.638, -1.859), (-0.8339, 1.003, -3.279), (2.014, -0.3956, -1.218), (1.417, -0.5455, -2.713), (1.311, -0.7712, -2.491), (1.768, -0.6634, -1.382), (-0.9874, 1.082, -2.362), (-1.098, 0.8849, -3.419), (2.168, -0.06912, -1.279), (1.474, -0.2417, -2.904), (-0.3187, -1.278, -1.597), (-0.2295, -1.267, -2.579), (-1.343, -1.274, -2.775), (-1.223, -1.148, -1.622), (1.327, 0.3799, -2.858), (1.929, 0.8494, -1.5), (0.4116, -1.179, -1.842), (0.5066, -1.001, -2.713), (-1.519, 0.8393, -1.82), (-1.511, 0.7406, -3.304), (-1.896, 0.5357, -1.449), (-2.164, 0.1895, -2.973), (0.9968, -0.9614, -1.765), (0.8808, -0.8705, -2.631), (-1.593, -1.026, -2.931), (-1.775, -0.584, -1.466), (-2.173, 0.1799, -1.178), (-1.924, -0.6429, -3.118)], [], [(24, 15, 3), (2, 10, 18), (9, 18, 21), (21, 24, 7), (19, 5, 6), (19, 22, 23), (20, 23, 24), (4, 5, 19), (16, 19, 20), (18, 17, 20), (0, 4, 16), (12, 16, 17), (10, 11, 17), (22, 6, 1), (22, 13, 14), (23, 14, 15), (40, 41, 32), (35, 27, 34), (41, 34, 33), (41, 33, 32), (30, 41, 31), (29, 41, 30), (29, 25, 37), (37, 36, 41), (36, 35, 41), (31, 41, 38), (41, 39, 38), (41, 40, 39), (43, 44, 25), (47, 43, 29), (49, 50, 27), (53, 47, 30), (55, 49, 35), (58, 28, 32), (60, 37, 25), (60, 55, 36), (57, 32, 33), (53, 31, 26), (65, 26, 38), (63, 33, 34), (70, 40, 28), (67, 38, 39), (69, 34, 27), (73, 39, 40), (14, 72, 71), (71, 72, 73), (9, 68, 51), (68, 69, 50), (13, 66, 72), (72, 66, 67), (3, 15, 71), (59, 71, 70), (8, 62, 68), (62, 63, 69), (1, 64, 66), (64, 65, 67), (6, 52, 64), (52, 53, 65), (8, 7, 56), (62, 56, 57), (12, 11, 54), (61, 54, 55), (0, 12, 61), (61, 60, 44), (3, 59, 56), (59, 58, 57), (10, 48, 54), (54, 48, 49), (6, 5, 46), (52, 46, 47), (2, 51, 48), (51, 50, 49), (5, 4, 42), (46, 42, 43), (4, 0, 45), (42, 45, 44), (24, 3, 7), (2, 18, 9), (9, 21, 8), (21, 7, 8), (19, 6, 22), (19, 23, 20), (20, 24, 21), (4, 19, 16), (16, 20, 17), (18, 20, 21), (0, 16, 12), (12, 17, 11), (10, 17, 18), (22, 1, 13), (22, 14, 23), (23, 15, 24), (40, 32, 28), (35, 34, 41), (29, 37, 41), (31, 38, 26), (43, 25, 29), (47, 29, 30), (49, 27, 35), (53, 30, 31), (55, 35, 36), (58, 32, 57), (60, 25, 44), (60, 36, 37), (57, 33, 63), (53, 26, 65), (65, 38, 67), (63, 34, 69), (70, 28, 58), (67, 39, 73), (69, 27, 50), (73, 40, 70), (14, 71, 15), (71, 73, 70), (9, 51, 2), (68, 50, 51), (13, 72, 14), (72, 67, 73), (3, 71, 59), (59, 70, 58), (8, 68, 9), (62, 69, 68), (1, 66, 13), (64, 67, 66), (6, 64, 1), (52, 65, 64), (8, 56, 62), (62, 57, 63), (12, 54, 61), (61, 55, 60), (0, 61, 45), (61, 44, 45), (3, 56, 7), (59, 57, 56), (10, 54, 11), (54, 49, 55), (6, 46, 52), (52, 47, 53), (2, 48, 10), (51, 49, 48), (5, 42, 46), (46, 43, 47), (4, 45, 42), (42, 44, 43)])
_uv = me_plane_003.uv_layers.new(name='UVMap')
_uv.uv.foreach_set('vector', [0.75, 0.75, 1.0, 0.75, 1.0, 1.0, 0.0, 1.0, 0.0, 0.75, 0.25, 0.75, 0.25, 1.0, 0.25, 0.75, 0.5, 0.75, 0.5, 0.75, 0.75, 0.75, 0.75, 1.0, 0.5, 0.25, 0.5, 0.0, 0.75, 0.0, 0.5, 0.25, 0.75, 0.25, 0.75, 0.5, 0.5, 0.5, 0.75, 0.5, 0.75, 0.75, 0.25, 0.0, 0.5, 0.0, 0.5, 0.25, 0.25, 0.25, 0.5, 0.25, 0.5, 0.5, 0.25, 0.75, 0.25, 0.5, 0.5, 0.5, 0.0, 0.0, 0.25, 0.0, 0.25, 0.25, 0.0, 0.25, 0.25, 0.25, 0.25, 0.5, 0.0, 0.75, 0.0, 0.5, 0.25, 0.5, 0.75, 0.25, 0.75, 0.0, 1.0, 0.0, 0.75, 0.25, 1.0, 0.25, 1.0, 0.5, 0.75, 0.5, 1.0, 0.5, 1.0, 0.75, 1.0, 0.75, 0.75, 0.75, 0.75, 1.0, 0.0, 0.75, 0.0, 1.0, 0.25, 1.0, 0.5, 0.75, 0.25, 1.0, 0.5, 1.0, 0.75, 0.75, 0.5, 1.0, 0.75, 1.0, 0.5, 0.0, 0.5, 0.25, 0.75, 0.0, 0.25, 0.0, 0.25, 0.25, 0.5, 0.0, 0.25, 0.0, 0.0, 0.0, 0.0, 0.25, 0.0, 0.25, 0.0, 0.5, 0.25, 0.5, 0.0, 0.5, 0.0, 0.75, 0.25, 0.75, 0.75, 0.0, 0.75, 0.25, 1.0, 0.25, 0.75, 0.25, 1.0, 0.5, 1.0, 0.25, 0.75, 0.5, 1.0, 0.75, 1.0, 0.5, 0.25, 0.0, 0.0, 0.0, 0.0, 0.0, 0.5, 0.0, 0.25, 0.0, 0.25, 0.0, 0.0, 0.75, 0.0, 1.0, 0.0, 1.0, 0.75, 0.0, 0.5, 0.0, 0.5, 0.0, 0.0, 0.5, 0.0, 0.75, 0.0, 0.75, 1.0, 1.0, 1.0, 1.0, 0.75, 1.0, 0.0, 0.25, 0.0, 0.25, 0.0, 0.0, 0.0, 0.25, 0.0, 0.5, 0.0, 0.5, 0.75, 1.0, 0.75, 1.0, 0.5, 1.0, 0.75, 0.0, 0.75, 0.0, 1.0, 0.0, 1.0, 0.0, 1.0, 0.0, 1.0, 0.25, 0.5, 1.0, 0.5, 1.0, 0.25, 1.0, 1.0, 0.75, 1.0, 0.75, 1.0, 1.0, 1.0, 0.25, 1.0, 0.25, 1.0, 0.5, 0.25, 1.0, 0.25, 1.0, 0.0, 1.0, 1.0, 0.5, 1.0, 0.5, 1.0, 0.75, 1.0, 0.5, 1.0, 0.5, 1.0, 0.75, 1.0, 0.75, 1.0, 0.5, 1.0, 0.5, 0.25, 1.0, 0.25, 1.0, 0.0, 1.0, 0.25, 1.0, 0.25, 1.0, 0.0, 1.0, 1.0, 0.25, 1.0, 0.25, 1.0, 0.5, 1.0, 0.5, 1.0, 0.25, 1.0, 0.25, 1.0, 1.0, 1.0, 0.75, 1.0, 0.75, 1.0, 1.0, 1.0, 0.75, 1.0, 0.75, 0.5, 1.0, 0.5, 1.0, 0.25, 1.0, 0.5, 1.0, 0.5, 1.0, 0.25, 1.0, 1.0, 0.0, 1.0, 0.0, 1.0, 0.25, 1.0, 0.0, 1.0, 0.0, 1.0, 0.25, 0.75, 0.0, 0.75, 0.0, 1.0, 0.0, 0.75, 0.0, 0.75, 0.0, 1.0, 0.0, 0.5, 1.0, 0.75, 1.0, 0.75, 1.0, 0.5, 1.0, 0.75, 1.0, 0.75, 1.0, 0.0, 0.25, 0.0, 0.5, 0.0, 0.5, 0.0, 0.25, 0.0, 0.5, 0.0, 0.5, 0.0, 0.0, 0.0, 0.25, 0.0, 0.25, 0.0, 0.25, 0.0, 0.25, 0.0, 0.0, 1.0, 1.0, 1.0, 1.0, 0.75, 1.0, 1.0, 1.0, 1.0, 1.0, 0.75, 1.0, 0.0, 0.75, 0.0, 0.75, 0.0, 0.5, 0.0, 0.5, 0.0, 0.75, 0.0, 0.75, 0.75, 0.0, 0.5, 0.0, 0.5, 0.0, 0.75, 0.0, 0.5, 0.0, 0.5, 0.0, 0.0, 1.0, 0.0, 1.0, 0.0, 0.75, 0.0, 1.0, 0.0, 1.0, 0.0, 0.75, 0.5, 0.0, 0.25, 0.0, 0.25, 0.0, 0.5, 0.0, 0.25, 0.0, 0.25, 0.0, 0.25, 0.0, 0.0, 0.0, 0.0, 0.0, 0.25, 0.0, 0.0, 0.0, 0.0, 0.0, 0.75, 0.75, 1.0, 1.0, 0.75, 1.0, 0.0, 1.0, 0.25, 0.75, 0.25, 1.0, 0.25, 1.0, 0.5, 0.75, 0.5, 1.0, 0.5, 0.75, 0.75, 1.0, 0.5, 1.0, 0.5, 0.25, 0.75, 0.0, 0.75, 0.25, 0.5, 0.25, 0.75, 0.5, 0.5, 0.5, 0.5, 0.5, 0.75, 0.75, 0.5, 0.75, 0.25, 0.0, 0.5, 0.25, 0.25, 0.25, 0.25, 0.25, 0.5, 0.5, 0.25, 0.5, 0.25, 0.75, 0.5, 0.5, 0.5, 0.75, 0.0, 0.0, 0.25, 0.25, 0.0, 0.25, 0.0, 0.25, 0.25, 0.5, 0.0, 0.5, 0.0, 0.75, 0.25, 0.5, 0.25, 0.75, 0.75, 0.25, 1.0, 0.0, 1.0, 0.25, 0.75, 0.25, 1.0, 0.5, 0.75, 0.5, 0.75, 0.5, 1.0, 0.75, 0.75, 0.75, 1.0, 0.75, 0.75, 1.0, 1.0, 1.0, 0.0, 0.75, 0.25, 1.0, 0.25, 0.75, 0.25, 0.0, 0.0, 0.25, 0.25, 0.25, 0.75, 0.0, 1.0, 0.25, 1.0, 0.0, 0.25, 0.0, 0.0, 0.0, 0.25, 0.0, 0.5, 0.0, 0.25, 0.0, 0.5, 0.0, 0.0, 0.75, 0.0, 1.0, 0.0, 0.75, 0.75, 0.0, 0.5, 0.0, 0.75, 0.0, 0.0, 0.5, 0.0, 0.75, 0.0, 0.5, 1.0, 1.0, 0.75, 1.0, 0.75, 1.0, 0.0, 0.25, 0.0, 0.0, 0.0, 0.0, 0.0, 0.25, 0.0, 0.5, 0.0, 0.25, 0.75, 1.0, 0.5, 1.0, 0.5, 1.0, 0.75, 0.0, 1.0, 0.0, 1.0, 0.0, 1.0, 0.0, 1.0, 0.25, 1.0, 0.25, 0.5, 1.0, 0.25, 1.0, 0.25, 1.0, 1.0, 0.75, 1.0, 1.0, 1.0, 1.0, 1.0, 0.25, 1.0, 0.5, 1.0, 0.5, 0.25, 1.0, 0.0, 1.0, 0.0, 1.0, 1.0, 0.5, 1.0, 0.75, 1.0, 0.75, 1.0, 0.5, 1.0, 0.75, 1.0, 0.75, 1.0, 0.75, 1.0, 0.5, 1.0, 0.75, 0.25, 1.0, 0.0, 1.0, 0.0, 1.0, 0.25, 1.0, 0.0, 1.0, 0.0, 1.0, 1.0, 0.25, 1.0, 0.5, 1.0, 0.5, 1.0, 0.5, 1.0, 0.25, 1.0, 0.5, 1.0, 1.0, 1.0, 0.75, 1.0, 1.0, 1.0, 1.0, 1.0, 0.75, 1.0, 1.0, 0.5, 1.0, 0.25, 1.0, 0.25, 1.0, 0.5, 1.0, 0.25, 1.0, 0.25, 1.0, 1.0, 0.0, 1.0, 0.25, 1.0, 0.25, 1.0, 0.0, 1.0, 0.25, 1.0, 0.25, 0.75, 0.0, 1.0, 0.0, 1.0, 0.0, 0.75, 0.0, 1.0, 0.0, 1.0, 0.0, 0.5, 1.0, 0.75, 1.0, 0.5, 1.0, 0.5, 1.0, 0.75, 1.0, 0.5, 1.0, 0.0, 0.25, 0.0, 0.5, 0.0, 0.25, 0.0, 0.25, 0.0, 0.5, 0.0, 0.25, 0.0, 0.0, 0.0, 0.25, 0.0, 0.0, 0.0, 0.25, 0.0, 0.0, 0.0, 0.0, 1.0, 1.0, 0.75, 1.0, 0.75, 1.0, 1.0, 1.0, 0.75, 1.0, 0.75, 1.0, 0.0, 0.75, 0.0, 0.5, 0.0, 0.5, 0.0, 0.5, 0.0, 0.75, 0.0, 0.5, 0.75, 0.0, 0.5, 0.0, 0.75, 0.0, 0.75, 0.0, 0.5, 0.0, 0.75, 0.0, 0.0, 1.0, 0.0, 0.75, 0.0, 0.75, 0.0, 1.0, 0.0, 0.75, 0.0, 0.75, 0.5, 0.0, 0.25, 0.0, 0.5, 0.0, 0.5, 0.0, 0.25, 0.0, 0.5, 0.0, 0.25, 0.0, 0.0, 0.0, 0.25, 0.0, 0.25, 0.0, 0.0, 0.0, 0.25, 0.0])
me_plane_003.materials.append(mat_ice)
me_plane_003.use_remesh_fix_poles = True
me_plane_003.use_remesh_preserve_attributes = False
me_plane_003.use_mirror_vertex_groups = False
me_plane_003.update()
me_plane_004 = bpy.data.meshes.new('Plane.004')
me_plane_004.from_pydata([(-5.744, -3.92, -0.3399), (5.511, -3.926, -0.6825), (-5.417, 3.702, 0.2753), (4.523, 3.866, -0.05061), (-3.945, -4.487, -0.2719), (0.0952, -3.71, -0.3131), (3.505, -3.67, -0.7379), (2.158, 3.418, 0.07221), (-1.183, 3.103, -0.2364), (-3.79, 3.326, -0.07757), (-6.518, 1.751, 0.5286), (-7.234, -0.4806, 0.09151), (-6.757, -2.34, -0.1398), (6.183, -1.985, -0.2765), (6.339, 0.2525, 0.3445), (5.789, 2.076, 0.526), (-5.015, -2.476, -0.3784), (-6.014, -0.3706, -0.1402), (-4.78, 1.983, 0.2163), (-1.071, -1.939, -0.1914), (-1.738, 0.8846, 0.1373), (-1.353, 2.352, 0.05515), (3.858, -1.713, -0.277), (3.45, 1.26, 0.4012), (2.669, 2.5, 0.6054), (-3.687, -1.269, -3.096), (1.755, -1.155, -4.061), (-3.546, 2.717, -3.069), (1.4, 2.779, -3.376), (-2.558, -1.19, -3.07), (-1.403, -0.9362, -3.097), (0.4158, -1.16, -3.697), (-0.3326, 2.305, -2.928), (-1.72, 2.552, -2.883), (-2.792, 2.653, -3.004), (-3.579, 1.705, -3.196), (-3.558, 0.7483, -3.29), (-3.662, -0.3138, -3.203), (1.717, -0.1882, -3.996), (1.516, 0.9444, -3.8), (1.319, 2.003, -3.474), (-1.154, 0.848, -3.544), (-4.179, -3.982, -1.666), (-3.19, -2.739, -2.454), (-5.122, -2.444, -2.496), (-5.945, -3.7, -1.837), (0.8327, -3.731, -1.225), (-0.6832, -2.91, -2.081), (-6.543, 2.663, -0.5177), (-5.565, 2.586, -2.422), (-5.146, 4.114, -2.232), (-5.851, 4.493, -0.7706), (3.315, -4.021, -1.93), (1.908, -2.626, -3.061), (-7.345, -0.1781, -0.8461), (-5.982, 0.7646, -2.607), (2.219, 4.224, -1.661), (0.9511, 3.488, -2.887), (3.662, 3.81, -3.332), (5.064, 4.788, -2.048), (-5.573, -0.9109, -2.484), (-6.513, -1.933, -1.384), (-1.008, 3.641, -1.12), (-1.702, 3.486, -2.406), (5.555, -4.257, -1.668), (3.69, -2.687, -3.308), (6.273, -2.026, -1.372), (4.166, -0.9046, -3.057), (-4.245, 4.366, -0.8833), (-3.819, 4.037, -2.345), (4.073, 2.407, -3.163), (6.61, 2.694, -1.105), (6.98, 0.654, -0.6354), (4.295, 0.9256, -3.145)], [], [(24, 15, 3), (2, 10, 18), (9, 18, 21), (21, 24, 7), (5, 6, 22), (20, 19, 22), (21, 20, 23), (16, 4, 5), (17, 16, 19), (18, 17, 20), (0, 4, 16), (12, 16, 17), (10, 11, 17), (22, 6, 1), (22, 13, 14), (23, 14, 15), (40, 41, 32), (35, 27, 34), (41, 34, 33), (41, 33, 32), (30, 41, 31), (29, 41, 30), (29, 25, 37), (37, 36, 41), (36, 35, 41), (31, 41, 38), (41, 39, 38), (41, 40, 39), (43, 44, 25), (47, 43, 29), (49, 50, 27), (47, 30, 31), (49, 35, 36), (57, 58, 28), (60, 37, 25), (55, 36, 37), (63, 57, 32), (53, 31, 26), (67, 65, 26), (63, 33, 34), (70, 40, 28), (73, 67, 38), (69, 34, 27), (70, 73, 39), (15, 14, 72), (71, 72, 73), (2, 9, 68), (68, 69, 50), (13, 66, 72), (66, 67, 73), (3, 15, 71), (59, 71, 70), (8, 62, 68), (68, 62, 63), (1, 64, 66), (64, 65, 67), (6, 52, 64), (52, 53, 65), (7, 56, 62), (62, 56, 57), (12, 11, 54), (54, 55, 60), (0, 12, 61), (61, 60, 44), (3, 59, 56), (56, 59, 58), (10, 48, 54), (48, 49, 55), (6, 5, 46), (46, 47, 53), (2, 51, 48), (48, 51, 50), (5, 4, 42), (42, 43, 47), (0, 45, 42), (42, 45, 44), (24, 3, 7), (2, 18, 9), (9, 21, 8), (21, 7, 8), (5, 22, 19), (20, 22, 23), (21, 23, 24), (16, 5, 19), (17, 19, 20), (18, 20, 21), (0, 16, 12), (12, 17, 11), (10, 17, 18), (22, 1, 13), (22, 14, 23), (23, 15, 24), (40, 32, 28), (35, 34, 41), (29, 37, 41), (31, 38, 26), (43, 25, 29), (47, 29, 30), (49, 27, 35), (47, 31, 53), (49, 36, 55), (57, 28, 32), (60, 25, 44), (55, 37, 60), (63, 32, 33), (53, 26, 65), (67, 26, 38), (63, 34, 69), (70, 28, 58), (73, 38, 39), (69, 27, 50), (70, 39, 40), (15, 72, 71), (71, 73, 70), (2, 68, 51), (68, 50, 51), (13, 72, 14), (66, 73, 72), (3, 71, 59), (59, 70, 58), (8, 68, 9), (68, 63, 69), (1, 66, 13), (64, 67, 66), (6, 64, 1), (52, 65, 64), (7, 62, 8), (62, 57, 63), (12, 54, 61), (54, 60, 61), (0, 61, 45), (61, 44, 45), (3, 56, 7), (56, 58, 57), (10, 54, 11), (48, 55, 54), (6, 46, 52), (46, 53, 52), (2, 48, 10), (48, 50, 49), (5, 42, 46), (42, 47, 46), (0, 42, 4), (42, 44, 43)])
_uv = me_plane_004.uv_layers.new(name='UVMap')
_uv.uv.foreach_set('vector', [0.75, 0.75, 1.0, 0.75, 1.0, 1.0, 0.0, 1.0, 0.0, 0.75, 0.25, 0.75, 0.25, 1.0, 0.25, 0.75, 0.5, 0.75, 0.5, 0.75, 0.75, 0.75, 0.75, 1.0, 0.5, 0.0, 0.75, 0.0, 0.75, 0.25, 0.5, 0.5, 0.5, 0.25, 0.75, 0.25, 0.5, 0.75, 0.5, 0.5, 0.75, 0.5, 0.25, 0.25, 0.25, 0.0, 0.5, 0.0, 0.25, 0.5, 0.25, 0.25, 0.5, 0.25, 0.25, 0.75, 0.25, 0.5, 0.5, 0.5, 0.0, 0.0, 0.25, 0.0, 0.25, 0.25, 0.0, 0.25, 0.25, 0.25, 0.25, 0.5, 0.0, 0.75, 0.0, 0.5, 0.25, 0.5, 0.75, 0.25, 0.75, 0.0, 1.0, 0.0, 0.75, 0.25, 1.0, 0.25, 1.0, 0.5, 0.75, 0.5, 1.0, 0.5, 1.0, 0.75, 1.0, 0.75, 0.75, 0.75, 0.75, 1.0, 0.0, 0.75, 0.0, 1.0, 0.25, 1.0, 0.5, 0.75, 0.25, 1.0, 0.5, 1.0, 0.75, 0.75, 0.5, 1.0, 0.75, 1.0, 0.5, 0.0, 0.5, 0.25, 0.75, 0.0, 0.25, 0.0, 0.25, 0.25, 0.5, 0.0, 0.25, 0.0, 0.0, 0.0, 0.0, 0.25, 0.0, 0.25, 0.0, 0.5, 0.25, 0.5, 0.0, 0.5, 0.0, 0.75, 0.25, 0.75, 0.75, 0.0, 0.75, 0.25, 1.0, 0.25, 0.75, 0.25, 1.0, 0.5, 1.0, 0.25, 0.75, 0.5, 1.0, 0.75, 1.0, 0.5, 0.25, 0.0, 0.0, 0.0, 0.0, 0.0, 0.5, 0.0, 0.25, 0.0, 0.25, 0.0, 0.0, 0.75, 0.0, 1.0, 0.0, 1.0, 0.5, 0.0, 0.5, 0.0, 0.75, 0.0, 0.0, 0.75, 0.0, 0.75, 0.0, 0.5, 0.75, 1.0, 1.0, 1.0, 1.0, 1.0, 0.0, 0.25, 0.0, 0.25, 0.0, 0.0, 0.0, 0.5, 0.0, 0.5, 0.0, 0.25, 0.5, 1.0, 0.75, 1.0, 0.75, 1.0, 0.75, 0.0, 0.75, 0.0, 1.0, 0.0, 1.0, 0.25, 1.0, 0.0, 1.0, 0.0, 0.5, 1.0, 0.5, 1.0, 0.25, 1.0, 1.0, 0.75, 1.0, 0.75, 1.0, 1.0, 1.0, 0.5, 1.0, 0.25, 1.0, 0.25, 0.25, 1.0, 0.25, 1.0, 0.0, 1.0, 1.0, 0.75, 1.0, 0.5, 1.0, 0.5, 1.0, 0.75, 1.0, 0.5, 1.0, 0.5, 1.0, 0.75, 1.0, 0.5, 1.0, 0.5, 0.0, 1.0, 0.25, 1.0, 0.25, 1.0, 0.25, 1.0, 0.25, 1.0, 0.0, 1.0, 1.0, 0.25, 1.0, 0.25, 1.0, 0.5, 1.0, 0.25, 1.0, 0.25, 1.0, 0.5, 1.0, 1.0, 1.0, 0.75, 1.0, 0.75, 1.0, 1.0, 1.0, 0.75, 1.0, 0.75, 0.5, 1.0, 0.5, 1.0, 0.25, 1.0, 0.25, 1.0, 0.5, 1.0, 0.5, 1.0, 1.0, 0.0, 1.0, 0.0, 1.0, 0.25, 1.0, 0.0, 1.0, 0.0, 1.0, 0.25, 0.75, 0.0, 0.75, 0.0, 1.0, 0.0, 0.75, 0.0, 0.75, 0.0, 1.0, 0.0, 0.75, 1.0, 0.75, 1.0, 0.5, 1.0, 0.5, 1.0, 0.75, 1.0, 0.75, 1.0, 0.0, 0.25, 0.0, 0.5, 0.0, 0.5, 0.0, 0.5, 0.0, 0.5, 0.0, 0.25, 0.0, 0.0, 0.0, 0.25, 0.0, 0.25, 0.0, 0.25, 0.0, 0.25, 0.0, 0.0, 1.0, 1.0, 1.0, 1.0, 0.75, 1.0, 0.75, 1.0, 1.0, 1.0, 1.0, 1.0, 0.0, 0.75, 0.0, 0.75, 0.0, 0.5, 0.0, 0.75, 0.0, 0.75, 0.0, 0.5, 0.75, 0.0, 0.5, 0.0, 0.5, 0.0, 0.5, 0.0, 0.5, 0.0, 0.75, 0.0, 0.0, 1.0, 0.0, 1.0, 0.0, 0.75, 0.0, 0.75, 0.0, 1.0, 0.0, 1.0, 0.5, 0.0, 0.25, 0.0, 0.25, 0.0, 0.25, 0.0, 0.25, 0.0, 0.5, 0.0, 0.0, 0.0, 0.0, 0.0, 0.25, 0.0, 0.25, 0.0, 0.0, 0.0, 0.0, 0.0, 0.75, 0.75, 1.0, 1.0, 0.75, 1.0, 0.0, 1.0, 0.25, 0.75, 0.25, 1.0, 0.25, 1.0, 0.5, 0.75, 0.5, 1.0, 0.5, 0.75, 0.75, 1.0, 0.5, 1.0, 0.5, 0.0, 0.75, 0.25, 0.5, 0.25, 0.5, 0.5, 0.75, 0.25, 0.75, 0.5, 0.5, 0.75, 0.75, 0.5, 0.75, 0.75, 0.25, 0.25, 0.5, 0.0, 0.5, 0.25, 0.25, 0.5, 0.5, 0.25, 0.5, 0.5, 0.25, 0.75, 0.5, 0.5, 0.5, 0.75, 0.0, 0.0, 0.25, 0.25, 0.0, 0.25, 0.0, 0.25, 0.25, 0.5, 0.0, 0.5, 0.0, 0.75, 0.25, 0.5, 0.25, 0.75, 0.75, 0.25, 1.0, 0.0, 1.0, 0.25, 0.75, 0.25, 1.0, 0.5, 0.75, 0.5, 0.75, 0.5, 1.0, 0.75, 0.75, 0.75, 1.0, 0.75, 0.75, 1.0, 1.0, 1.0, 0.0, 0.75, 0.25, 1.0, 0.25, 0.75, 0.25, 0.0, 0.0, 0.25, 0.25, 0.25, 0.75, 0.0, 1.0, 0.25, 1.0, 0.0, 0.25, 0.0, 0.0, 0.0, 0.25, 0.0, 0.5, 0.0, 0.25, 0.0, 0.5, 0.0, 0.0, 0.75, 0.0, 1.0, 0.0, 0.75, 0.5, 0.0, 0.75, 0.0, 0.75, 0.0, 0.0, 0.75, 0.0, 0.5, 0.0, 0.5, 0.75, 1.0, 1.0, 1.0, 0.75, 1.0, 0.0, 0.25, 0.0, 0.0, 0.0, 0.0, 0.0, 0.5, 0.0, 0.25, 0.0, 0.25, 0.5, 1.0, 0.75, 1.0, 0.5, 1.0, 0.75, 0.0, 1.0, 0.0, 1.0, 0.0, 1.0, 0.25, 1.0, 0.0, 1.0, 0.25, 0.5, 1.0, 0.25, 1.0, 0.25, 1.0, 1.0, 0.75, 1.0, 1.0, 1.0, 1.0, 1.0, 0.5, 1.0, 0.25, 1.0, 0.5, 0.25, 1.0, 0.0, 1.0, 0.0, 1.0, 1.0, 0.75, 1.0, 0.5, 1.0, 0.75, 1.0, 0.75, 1.0, 0.5, 1.0, 0.75, 1.0, 0.75, 1.0, 0.5, 1.0, 0.75, 0.0, 1.0, 0.25, 1.0, 0.0, 1.0, 0.25, 1.0, 0.0, 1.0, 0.0, 1.0, 1.0, 0.25, 1.0, 0.5, 1.0, 0.5, 1.0, 0.25, 1.0, 0.5, 1.0, 0.5, 1.0, 1.0, 1.0, 0.75, 1.0, 1.0, 1.0, 1.0, 1.0, 0.75, 1.0, 1.0, 0.5, 1.0, 0.25, 1.0, 0.25, 1.0, 0.25, 1.0, 0.5, 1.0, 0.25, 1.0, 1.0, 0.0, 1.0, 0.25, 1.0, 0.25, 1.0, 0.0, 1.0, 0.25, 1.0, 0.25, 0.75, 0.0, 1.0, 0.0, 1.0, 0.0, 0.75, 0.0, 1.0, 0.0, 1.0, 0.0, 0.75, 1.0, 0.5, 1.0, 0.5, 1.0, 0.5, 1.0, 0.75, 1.0, 0.5, 1.0, 0.0, 0.25, 0.0, 0.5, 0.0, 0.25, 0.0, 0.5, 0.0, 0.25, 0.0, 0.25, 0.0, 0.0, 0.0, 0.25, 0.0, 0.0, 0.0, 0.25, 0.0, 0.0, 0.0, 0.0, 1.0, 1.0, 0.75, 1.0, 0.75, 1.0, 0.75, 1.0, 1.0, 1.0, 0.75, 1.0, 0.0, 0.75, 0.0, 0.5, 0.0, 0.5, 0.0, 0.75, 0.0, 0.5, 0.0, 0.5, 0.75, 0.0, 0.5, 0.0, 0.75, 0.0, 0.5, 0.0, 0.75, 0.0, 0.75, 0.0, 0.0, 1.0, 0.0, 0.75, 0.0, 0.75, 0.0, 0.75, 0.0, 1.0, 0.0, 0.75, 0.5, 0.0, 0.25, 0.0, 0.5, 0.0, 0.25, 0.0, 0.5, 0.0, 0.5, 0.0, 0.0, 0.0, 0.25, 0.0, 0.25, 0.0, 0.25, 0.0, 0.0, 0.0, 0.25, 0.0])
me_plane_004.materials.append(mat_ice)
me_plane_004.use_remesh_fix_poles = True
me_plane_004.use_remesh_preserve_attributes = False
me_plane_004.use_mirror_vertex_groups = False
me_plane_004.update()
me_plane_005 = bpy.data.meshes.new('Plane.005')
me_plane_005.from_pydata([(-6.84, -2.979, -1.096), (4.432, -4.524, -1.169), (-7.004, 3.303, -0.2608), (3.559, 3.77, -0.5374), (-5.492, -3.405, -1.045), (-0.6707, -6.099, -0.03374), (2.673, -4.752, -1.198), (0.9006, 3.321, -0.4146), (-3.032, 5.003, 0.05113), (-5.708, 3.063, -0.4661), (-7.697, 1.722, -0.3761), (-8.059, -0.1864, -0.7731), (-7.614, -1.762, -0.9464), (5.214, -2.165, -0.7633), (6.626, 0.2069, -0.1423), (6.077, 2.03, 0.0392), (-6.32, -1.842, -1.125), (-7.193, -0.02246, -0.9394), (-6.431, 1.908, -0.4639), (-2.466, -3.368, 0.1534), (-3.564, 1.117, 0.6585), (-3.27, 3.718, 0.492), (2.754, -2.24, -0.7638), (2.37, 1.16, -0.08561), (1.415, 2.393, 0.1187), (-5.586, -0.8796, -3.215), (1.311, -1.8, -5.278), (-6.114, 2.775, -3.362), (1.061, 3.606, -4.541), (-4.973, -1.341, -3.571), (-3.225, -1.744, -4.199), (-0.1811, -2.171, -5.235), (-1.365, 3.224, -4.053), (-3.948, 4.02, -3.918), (-5.686, 3.27, -3.58), (-5.861, 1.515, -3.422), (-5.524, 0.6102, -3.397), (-5.578, -0.1765, -3.299), (1.088, -0.4716, -5.041), (0.4467, 0.8706, -4.45), (0.5989, 2.267, -4.395), (-2.829, 0.9575, -4.892), (-5.668, -3.027, -2.09), (-5.094, -2.206, -2.705), (-6.402, -1.816, -2.712), (-6.99, -2.815, -2.218), (0.5463, -6.366, -1.435), (-2.032, -4.744, -2.726), (-7.908, 2.442, -1.018), (-7.251, 2.234, -2.527), (-6.933, 3.767, -2.319), (-7.469, 4.026, -1.037), (2.544, -5.185, -2.425), (1.12, -3.513, -3.704), (-8.17, 0.07987, -1.472), (-7.393, 0.6233, -2.748), (1.515, 4.794, -2.134), (0.6412, 4.973, -3.99), (2.501, 3.771, -3.852), (3.869, 4.683, -2.535), (-6.833, -0.5798, -2.694), (-7.44, -1.441, -1.879), (-2.63, 5.977, -1.275), (-3.916, 5.643, -3.154), (4.456, -4.797, -2.154), (2.593, -3.234, -3.795), (5.091, -2.235, -1.859), (2.93, -1.063, -3.544), (-6.119, 4.075, -1.046), (-6.17, 4.171, -2.47), (2.819, 2.3, -3.65), (6.897, 2.649, -1.592), (7.267, 0.6084, -1.122), (3.041, 0.8184, -3.632)], [], [(24, 15, 3), (2, 10, 18), (9, 18, 21), (21, 24, 7), (5, 6, 22), (20, 19, 22), (21, 20, 23), (16, 4, 5), (17, 16, 19), (18, 17, 20), (0, 4, 16), (12, 16, 17), (10, 11, 17), (22, 6, 1), (22, 13, 14), (23, 14, 15), (40, 41, 32), (35, 27, 34), (41, 34, 33), (41, 33, 32), (30, 41, 31), (29, 41, 30), (29, 25, 37), (37, 36, 41), (36, 35, 41), (31, 41, 38), (41, 39, 38), (41, 40, 39), (43, 44, 25), (47, 43, 29), (49, 50, 27), (47, 30, 31), (49, 35, 36), (57, 58, 28), (60, 37, 25), (55, 36, 37), (63, 57, 32), (53, 31, 26), (67, 65, 26), (63, 33, 34), (70, 40, 28), (73, 67, 38), (69, 34, 27), (70, 73, 39), (15, 14, 72), (71, 72, 73), (2, 9, 68), (68, 69, 50), (13, 66, 72), (66, 67, 73), (3, 15, 71), (59, 71, 70), (8, 62, 68), (68, 62, 63), (1, 64, 66), (64, 65, 67), (6, 52, 64), (52, 53, 65), (7, 56, 62), (62, 56, 57), (12, 11, 54), (54, 55, 60), (0, 12, 61), (61, 60, 44), (3, 59, 56), (56, 59, 58), (10, 48, 54), (48, 49, 55), (6, 5, 46), (46, 47, 53), (2, 51, 48), (48, 51, 50), (5, 4, 42), (42, 43, 47), (0, 45, 42), (42, 45, 44), (24, 3, 7), (2, 18, 9), (9, 21, 8), (21, 7, 8), (5, 22, 19), (20, 22, 23), (21, 23, 24), (16, 5, 19), (17, 19, 20), (18, 20, 21), (0, 16, 12), (12, 17, 11), (10, 17, 18), (22, 1, 13), (22, 14, 23), (23, 15, 24), (40, 32, 28), (35, 34, 41), (29, 37, 41), (31, 38, 26), (43, 25, 29), (47, 29, 30), (49, 27, 35), (47, 31, 53), (49, 36, 55), (57, 28, 32), (60, 25, 44), (55, 37, 60), (63, 32, 33), (53, 26, 65), (67, 26, 38), (63, 34, 69), (70, 28, 58), (73, 38, 39), (69, 27, 50), (70, 39, 40), (15, 72, 71), (71, 73, 70), (2, 68, 51), (68, 50, 51), (13, 72, 14), (66, 73, 72), (3, 71, 59), (59, 70, 58), (8, 68, 9), (68, 63, 69), (1, 66, 13), (64, 67, 66), (6, 64, 1), (52, 65, 64), (7, 62, 8), (62, 57, 63), (12, 54, 61), (54, 60, 61), (0, 61, 45), (61, 44, 45), (3, 56, 7), (56, 58, 57), (10, 54, 11), (48, 55, 54), (6, 46, 52), (46, 53, 52), (2, 48, 10), (48, 50, 49), (5, 42, 46), (42, 47, 46), (0, 42, 4), (42, 44, 43)])
_uv = me_plane_005.uv_layers.new(name='UVMap')
_uv.uv.foreach_set('vector', [0.75, 0.75, 1.0, 0.75, 1.0, 1.0, 0.0, 1.0, 0.0, 0.75, 0.25, 0.75, 0.25, 1.0, 0.25, 0.75, 0.5, 0.75, 0.5, 0.75, 0.75, 0.75, 0.75, 1.0, 0.5, 0.0, 0.75, 0.0, 0.75, 0.25, 0.5, 0.5, 0.5, 0.25, 0.75, 0.25, 0.5, 0.75, 0.5, 0.5, 0.75, 0.5, 0.25, 0.25, 0.25, 0.0, 0.5, 0.0, 0.25, 0.5, 0.25, 0.25, 0.5, 0.25, 0.25, 0.75, 0.25, 0.5, 0.5, 0.5, 0.0, 0.0, 0.25, 0.0, 0.25, 0.25, 0.0, 0.25, 0.25, 0.25, 0.25, 0.5, 0.0, 0.75, 0.0, 0.5, 0.25, 0.5, 0.75, 0.25, 0.75, 0.0, 1.0, 0.0, 0.75, 0.25, 1.0, 0.25, 1.0, 0.5, 0.75, 0.5, 1.0, 0.5, 1.0, 0.75, 1.0, 0.75, 0.75, 0.75, 0.75, 1.0, 0.0, 0.75, 0.0, 1.0, 0.25, 1.0, 0.5, 0.75, 0.25, 1.0, 0.5, 1.0, 0.75, 0.75, 0.5, 1.0, 0.75, 1.0, 0.5, 0.0, 0.5, 0.25, 0.75, 0.0, 0.25, 0.0, 0.25, 0.25, 0.5, 0.0, 0.25, 0.0, 0.0, 0.0, 0.0, 0.25, 0.0, 0.25, 0.0, 0.5, 0.25, 0.5, 0.0, 0.5, 0.0, 0.75, 0.25, 0.75, 0.75, 0.0, 0.75, 0.25, 1.0, 0.25, 0.75, 0.25, 1.0, 0.5, 1.0, 0.25, 0.75, 0.5, 1.0, 0.75, 1.0, 0.5, 0.25, 0.0, 0.0, 0.0, 0.0, 0.0, 0.5, 0.0, 0.25, 0.0, 0.25, 0.0, 0.0, 0.75, 0.0, 1.0, 0.0, 1.0, 0.5, 0.0, 0.5, 0.0, 0.75, 0.0, 0.0, 0.75, 0.0, 0.75, 0.0, 0.5, 0.75, 1.0, 1.0, 1.0, 1.0, 1.0, 0.0, 0.25, 0.0, 0.25, 0.0, 0.0, 0.0, 0.5, 0.0, 0.5, 0.0, 0.25, 0.5, 1.0, 0.75, 1.0, 0.75, 1.0, 0.75, 0.0, 0.75, 0.0, 1.0, 0.0, 1.0, 0.25, 1.0, 0.0, 1.0, 0.0, 0.5, 1.0, 0.5, 1.0, 0.25, 1.0, 1.0, 0.75, 1.0, 0.75, 1.0, 1.0, 1.0, 0.5, 1.0, 0.25, 1.0, 0.25, 0.25, 1.0, 0.25, 1.0, 0.0, 1.0, 1.0, 0.75, 1.0, 0.5, 1.0, 0.5, 1.0, 0.75, 1.0, 0.5, 1.0, 0.5, 1.0, 0.75, 1.0, 0.5, 1.0, 0.5, 0.0, 1.0, 0.25, 1.0, 0.25, 1.0, 0.25, 1.0, 0.25, 1.0, 0.0, 1.0, 1.0, 0.25, 1.0, 0.25, 1.0, 0.5, 1.0, 0.25, 1.0, 0.25, 1.0, 0.5, 1.0, 1.0, 1.0, 0.75, 1.0, 0.75, 1.0, 1.0, 1.0, 0.75, 1.0, 0.75, 0.5, 1.0, 0.5, 1.0, 0.25, 1.0, 0.25, 1.0, 0.5, 1.0, 0.5, 1.0, 1.0, 0.0, 1.0, 0.0, 1.0, 0.25, 1.0, 0.0, 1.0, 0.0, 1.0, 0.25, 0.75, 0.0, 0.75, 0.0, 1.0, 0.0, 0.75, 0.0, 0.75, 0.0, 1.0, 0.0, 0.75, 1.0, 0.75, 1.0, 0.5, 1.0, 0.5, 1.0, 0.75, 1.0, 0.75, 1.0, 0.0, 0.25, 0.0, 0.5, 0.0, 0.5, 0.0, 0.5, 0.0, 0.5, 0.0, 0.25, 0.0, 0.0, 0.0, 0.25, 0.0, 0.25, 0.0, 0.25, 0.0, 0.25, 0.0, 0.0, 1.0, 1.0, 1.0, 1.0, 0.75, 1.0, 0.75, 1.0, 1.0, 1.0, 1.0, 1.0, 0.0, 0.75, 0.0, 0.75, 0.0, 0.5, 0.0, 0.75, 0.0, 0.75, 0.0, 0.5, 0.75, 0.0, 0.5, 0.0, 0.5, 0.0, 0.5, 0.0, 0.5, 0.0, 0.75, 0.0, 0.0, 1.0, 0.0, 1.0, 0.0, 0.75, 0.0, 0.75, 0.0, 1.0, 0.0, 1.0, 0.5, 0.0, 0.25, 0.0, 0.25, 0.0, 0.25, 0.0, 0.25, 0.0, 0.5, 0.0, 0.0, 0.0, 0.0, 0.0, 0.25, 0.0, 0.25, 0.0, 0.0, 0.0, 0.0, 0.0, 0.75, 0.75, 1.0, 1.0, 0.75, 1.0, 0.0, 1.0, 0.25, 0.75, 0.25, 1.0, 0.25, 1.0, 0.5, 0.75, 0.5, 1.0, 0.5, 0.75, 0.75, 1.0, 0.5, 1.0, 0.5, 0.0, 0.75, 0.25, 0.5, 0.25, 0.5, 0.5, 0.75, 0.25, 0.75, 0.5, 0.5, 0.75, 0.75, 0.5, 0.75, 0.75, 0.25, 0.25, 0.5, 0.0, 0.5, 0.25, 0.25, 0.5, 0.5, 0.25, 0.5, 0.5, 0.25, 0.75, 0.5, 0.5, 0.5, 0.75, 0.0, 0.0, 0.25, 0.25, 0.0, 0.25, 0.0, 0.25, 0.25, 0.5, 0.0, 0.5, 0.0, 0.75, 0.25, 0.5, 0.25, 0.75, 0.75, 0.25, 1.0, 0.0, 1.0, 0.25, 0.75, 0.25, 1.0, 0.5, 0.75, 0.5, 0.75, 0.5, 1.0, 0.75, 0.75, 0.75, 1.0, 0.75, 0.75, 1.0, 1.0, 1.0, 0.0, 0.75, 0.25, 1.0, 0.25, 0.75, 0.25, 0.0, 0.0, 0.25, 0.25, 0.25, 0.75, 0.0, 1.0, 0.25, 1.0, 0.0, 0.25, 0.0, 0.0, 0.0, 0.25, 0.0, 0.5, 0.0, 0.25, 0.0, 0.5, 0.0, 0.0, 0.75, 0.0, 1.0, 0.0, 0.75, 0.5, 0.0, 0.75, 0.0, 0.75, 0.0, 0.0, 0.75, 0.0, 0.5, 0.0, 0.5, 0.75, 1.0, 1.0, 1.0, 0.75, 1.0, 0.0, 0.25, 0.0, 0.0, 0.0, 0.0, 0.0, 0.5, 0.0, 0.25, 0.0, 0.25, 0.5, 1.0, 0.75, 1.0, 0.5, 1.0, 0.75, 0.0, 1.0, 0.0, 1.0, 0.0, 1.0, 0.25, 1.0, 0.0, 1.0, 0.25, 0.5, 1.0, 0.25, 1.0, 0.25, 1.0, 1.0, 0.75, 1.0, 1.0, 1.0, 1.0, 1.0, 0.5, 1.0, 0.25, 1.0, 0.5, 0.25, 1.0, 0.0, 1.0, 0.0, 1.0, 1.0, 0.75, 1.0, 0.5, 1.0, 0.75, 1.0, 0.75, 1.0, 0.5, 1.0, 0.75, 1.0, 0.75, 1.0, 0.5, 1.0, 0.75, 0.0, 1.0, 0.25, 1.0, 0.0, 1.0, 0.25, 1.0, 0.0, 1.0, 0.0, 1.0, 1.0, 0.25, 1.0, 0.5, 1.0, 0.5, 1.0, 0.25, 1.0, 0.5, 1.0, 0.5, 1.0, 1.0, 1.0, 0.75, 1.0, 1.0, 1.0, 1.0, 1.0, 0.75, 1.0, 1.0, 0.5, 1.0, 0.25, 1.0, 0.25, 1.0, 0.25, 1.0, 0.5, 1.0, 0.25, 1.0, 1.0, 0.0, 1.0, 0.25, 1.0, 0.25, 1.0, 0.0, 1.0, 0.25, 1.0, 0.25, 0.75, 0.0, 1.0, 0.0, 1.0, 0.0, 0.75, 0.0, 1.0, 0.0, 1.0, 0.0, 0.75, 1.0, 0.5, 1.0, 0.5, 1.0, 0.5, 1.0, 0.75, 1.0, 0.5, 1.0, 0.0, 0.25, 0.0, 0.5, 0.0, 0.25, 0.0, 0.5, 0.0, 0.25, 0.0, 0.25, 0.0, 0.0, 0.0, 0.25, 0.0, 0.0, 0.0, 0.25, 0.0, 0.0, 0.0, 0.0, 1.0, 1.0, 0.75, 1.0, 0.75, 1.0, 0.75, 1.0, 1.0, 1.0, 0.75, 1.0, 0.0, 0.75, 0.0, 0.5, 0.0, 0.5, 0.0, 0.75, 0.0, 0.5, 0.0, 0.5, 0.75, 0.0, 0.5, 0.0, 0.75, 0.0, 0.5, 0.0, 0.75, 0.0, 0.75, 0.0, 0.0, 1.0, 0.0, 0.75, 0.0, 0.75, 0.0, 0.75, 0.0, 1.0, 0.0, 0.75, 0.5, 0.0, 0.25, 0.0, 0.5, 0.0, 0.25, 0.0, 0.5, 0.0, 0.5, 0.0, 0.0, 0.0, 0.25, 0.0, 0.25, 0.0, 0.25, 0.0, 0.0, 0.0, 0.25, 0.0])
me_plane_005.materials.append(mat_ice)
me_plane_005.use_remesh_fix_poles = True
me_plane_005.use_remesh_preserve_attributes = False
me_plane_005.use_mirror_vertex_groups = False
me_plane_005.update()

# ---- objects
ob_icegergb = bpy.data.objects.new('IcegergB', me_plane)
ob_icegergc = bpy.data.objects.new('IcegergC', me_plane_001)
ob_icegerga = bpy.data.objects.new('IcegergA', me_plane_002)
ob_icegergd = bpy.data.objects.new('IcegergD', me_plane_003)
ob_islandb = bpy.data.objects.new('IslandB', me_plane_004)
ob_islanda = bpy.data.objects.new('IslandA', me_plane_005)

# ---- transforms, parenting, visibility, modifiers, constraints
ob_icegergb.location = (4.768e-07, 0.0, 2.384e-07)
ob_icegergb.lineart.crease_threshold = 0.0
ob_icegergc.location = (5.0, 0.0, 2.384e-07)
ob_icegergc.lineart.crease_threshold = 0.0
ob_icegerga.location = (-5.0, 0.0, 2.384e-07)
ob_icegerga.lineart.crease_threshold = 0.0
ob_icegergd.location = (10.01, -0.004537, 1.035)
ob_icegergd.lineart.crease_threshold = 0.0
ob_islandb.location = (11.25, 9.477, 0.3136)
ob_islandb.lineart.crease_threshold = 0.0
ob_islanda.location = (-4.497, 9.584, 0.8003)
ob_islanda.lineart.crease_threshold = 0.0

# ---- collection membership
col_collection.objects.link(ob_icegergb)
col_collection.objects.link(ob_icegergc)
col_collection.objects.link(ob_icegerga)
col_collection.objects.link(ob_icegergd)
col_collection.objects.link(ob_islandb)
col_collection.objects.link(ob_islanda)

# ---- scene / render settings (as saved in the file)
scene.frame_start = 1; scene.frame_end = 250; scene.frame_set(1)
scene.render.engine = 'BLENDER_EEVEE_NEXT'
scene.cycles.use_denoising = False
scene.cycles.samples = 128
scene.cycles.sampling_pattern = 'TABULATED_SOBOL'
scene.cycles.use_adaptive_sampling = False
scene.cycles.use_light_tree = False
scene.view_settings.view_transform = 'Filmic'
bpy.context.view_layer.update()

# ---- added for rendering (the .blend has no active camera and no usable light): camera, sun
cam_auto = bpy.data.cameras.new('AutoCamera')
cam_auto.lens = 50.0
cam_auto.sensor_width = 36.0
cam_auto.clip_end = 1000.0
ob_auto_camera = bpy.data.objects.new('AutoCamera', cam_auto)
scene.collection.objects.link(ob_auto_camera)
ob_auto_camera.location = (35.9253, -32.779, 25.0064)
ob_auto_camera.rotation_euler = (1.09748, -7.21219e-08, 0.694738)
scene.camera = ob_auto_camera
light_auto_sun = bpy.data.lights.new('AutoSun', 'SUN')
light_auto_sun.energy = 3.0
light_auto_sun.angle = 0.0523599
ob_auto_sun = bpy.data.objects.new('AutoSun', light_auto_sun)
scene.collection.objects.link(ob_auto_sun)
ob_auto_sun.rotation_euler = (0.872665, 0.174533, 0.523599)
bpy.context.view_layer.update()
